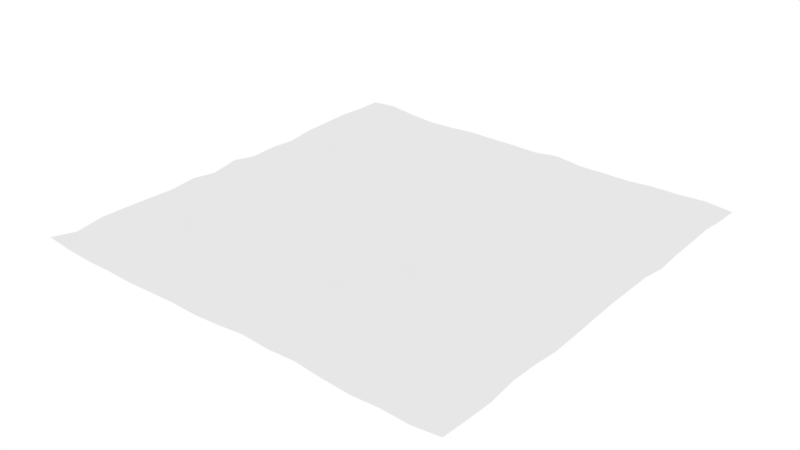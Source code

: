 # Source: terrain.blend  (saved by Blender 2.79.0; exported with 4.5.12 LTS)
import bpy
from mathutils import Matrix  # noqa: F401  (used for matrix-valued properties, if any)

bpy.ops.wm.read_factory_settings(use_empty=True)
scene = bpy.context.scene
scene.name = 'Scene'

# ---- collections
col_collection_1 = bpy.data.collections.new('Collection 1'); scene.collection.children.link(col_collection_1)

# ---- materials (node trees are filled in below, after node groups)
mat_none_001 = bpy.data.materials.new('None.001')
mat_none_001.alpha_threshold = 0.0
mat_none_001.use_transparent_shadow = False
mat_none_001.roughness = 0.5

# ---- material node trees

# ---- world
world_world = bpy.data.worlds.new('World'); scene.world = world_world
world_world.color = (1.0, 1.0, 1.0)
world_world.use_sun_shadow = False
world_world.sun_shadow_jitter_overblur = 0.0
world_world.cycles.sampling_method = 'MANUAL'

# ---- meshes
me_plane_plane_000 = bpy.data.meshes.new('Plane_Plane.000')
me_plane_plane_000.from_pydata([(19.75, 0.244, -17.28), (17.28, 0.4245, -19.75), (17.28, 0.07523, -17.28), (0.0, 0.3611, -17.28), (-2.469, 0.2314, -19.75), (-2.469, 0.5643, -17.28), (0.0, 0.04441, 2.469), (-2.469, 0.184, 0.0), (-2.469, 0.2197, 2.469), (19.75, 0.3612, 2.469), (17.28, 0.4862, 0.0), (17.28, 0.1953, 2.469), (9.874, 0.1348, 2.469), (7.406, 0.4199, 0.0), (7.406, 0.4203, 2.469), (9.874, 0.4031, 12.34), (7.406, 0.5643, 9.874), (7.406, 0.2843, 12.34), (19.75, 0.4895, 12.34), (17.28, 0.4285, 9.874), (17.28, 0.06741, 12.34), (-9.874, 0.5643, 2.469), (-12.34, 0.5643, 0.0), (-12.34, 0.2137, 2.469), (-9.874, 0.1067, 12.34), (-12.34, 0.5643, 9.874), (-12.34, 0.03259, 12.34), (0.0, 0.3594, 12.34), (-2.469, 0.1584, 9.874), (-2.469, 0.02058, 12.34), (-9.874, 0.2545, -17.28), (-12.34, 0.02056, -19.75), (-12.34, 0.2988, -17.28), (-9.874, 0.03534, -7.406), (-12.34, 0.4708, -9.874), (-12.34, 0.3902, -7.406), (0.0, 0.4946, -7.406), (-2.469, 0.07086, -9.874), (-2.469, 0.3839, -7.406), (9.874, 0.07557, -17.28), (7.406, 0.1705, -19.75), (7.406, 0.2401, -17.28), (9.874, 0.3219, -7.406), (7.406, 0.1169, -9.874), (7.406, 0.5252, -7.406), (19.75, 0.09667, -7.406), (17.28, 0.1551, -9.874), (17.28, 0.4493, -7.406), (14.81, 0.2956, -7.406), (12.34, 0.3759, -9.874), (12.34, 0.3688, -7.406), (14.81, 0.102, -2.469), (12.34, 0.5643, -4.937), (12.34, 0.4952, -2.469), (19.75, 0.4674, -2.469), (17.28, 0.433, -4.937), (17.28, 0.01438, -2.469), (4.937, 0.3972, -7.406), (2.469, 0.3406, -9.874), (2.469, 0.5185, -7.406), (4.937, 0.3263, -2.469), (2.469, 0.3927, -4.937), (2.469, 0.5126, -2.469), (9.874, 0.152, -2.469), (7.406, 0.09774, -4.937), (7.406, 0.2885, -2.469), (4.937, 0.1776, -17.28), (2.469, 0.4432, -19.75), (2.469, 0.1044, -17.28), (4.937, 0.1675, -12.34), (2.469, 0.3292, -14.81), (2.469, 0.3724, -12.34), (9.874, 0.3643, -12.34), (7.406, 0.5643, -14.81), (7.406, 0.2521, -12.34), (-4.937, 0.5643, -7.406), (-7.406, 0.3949, -9.874), (-7.406, 0.2165, -7.406), (-4.937, 0.3727, -2.469), (-7.406, 0.212, -4.937), (-7.406, 0.478, -2.469), (0.0, 0.5643, -2.469), (-2.469, 0.131, -4.937), (-2.469, 0.1874, -2.469), (-14.81, 0.01529, -7.406), (-17.28, 0.04706, -9.874), (-17.28, 0.169, -7.406), (-14.81, 0.5021, -2.469), (-17.28, 0.5643, -4.937), (-17.28, 0.2881, -2.469), (-9.874, 0.2414, -2.469), (-12.34, 0.4203, -4.937), (-12.34, 0.4894, -2.469), (-14.81, 0.3246, -17.28), (-17.28, 0.5062, -19.75), (-17.28, 0.3345, -17.28), (-14.81, 0.3632, -12.34), (-17.28, 0.5643, -14.81), (-17.28, 0.09082, -12.34), (-9.874, 0.1475, -12.34), (-12.34, 0.5643, -14.81), (-12.34, 0.2662, -12.34), (-4.937, 0.3315, 12.34), (-7.406, 0.3052, 9.874), (-7.406, 0.5643, 12.34), (-4.937, 0.4913, 17.28), (-7.406, 0.0476, 14.81), (-7.406, 0.02677, 17.28), (0.0, 0.4119, 17.28), (-2.469, 0.5643, 14.81), (-2.469, 0.4164, 17.28), (-14.81, 0.01501, 12.34), (-17.28, 0.4224, 9.874), (-17.28, 0.5643, 12.34), (-14.81, 0.4007, 17.28), (-17.28, 0.1001, 14.81), (-17.28, 0.5643, 17.28), (-9.874, 0.378, 17.28), (-12.34, 0.3184, 14.81), (-12.34, 0.5643, 17.28), (-14.81, 0.226, 2.469), (-17.28, 0.2066, 0.0), (-17.28, 0.5643, 2.469), (-14.81, 0.516, 7.406), (-17.28, 0.3343, 4.937), (-17.28, 0.3723, 7.406), (-9.874, 0.4369, 7.406), (-12.34, 0.2966, 4.937), (-12.34, 0.1727, 7.406), (14.81, 0.3611, 12.34), (12.34, 0.1894, 9.874), (12.34, 0.1827, 12.34), (14.81, 0.3161, 17.28), (12.34, 0.1241, 14.81), (12.34, 0.5016, 17.28), (19.75, 0.2384, 17.28), (17.28, 0.1414, 14.81), (17.28, 0.3475, 17.28), (4.937, 0.1529, 12.34), (2.469, 0.03581, 9.874), (2.469, 0.5163, 12.34), (4.937, 0.4383, 17.28), (2.469, 0.2988, 14.81), (2.469, 0.3388, 17.28), (9.874, 0.4701, 17.28), (7.406, 0.04843, 14.81), (7.406, 0.5643, 17.28), (4.937, 0.4981, 2.469), (2.469, 0.2269, 0.0), (2.469, 0.3146, 2.469), (4.937, 0.449, 7.406), (2.469, 0.4697, 4.937), (2.469, 0.4595, 7.406), (9.874, 0.1715, 7.406), (7.406, 0.5077, 4.937), (7.406, 0.2661, 7.406), (14.81, 0.2688, 2.469), (12.34, 0.3228, 0.0), (12.34, 0.5643, 2.469), (14.81, 0.08528, 7.406), (12.34, 0.4342, 4.937), (12.34, 0.3181, 7.406), (19.75, 0.137, 7.406), (17.28, 0.2535, 4.937), (17.28, 0.3596, 7.406), (-4.937, 0.2834, 2.469), (-7.406, 0.171, 0.0), (-7.406, 0.2862, 2.469), (-4.937, 0.1553, 7.406), (-7.406, 0.1433, 4.937), (-7.406, 0.1307, 7.406), (0.0, 0.4922, 7.406), (-2.469, 0.5643, 4.937), (-2.469, 0.4752, 7.406), (-4.937, 0.0631, -17.28), (-7.406, 0.2555, -19.75), (-7.406, 0.06919, -17.28), (-4.937, 0.3909, -12.34), (-7.406, 0.4768, -14.81), (-7.406, 0.1067, -12.34), (0.0, 0.3383, -12.34), (-2.469, 0.1934, -14.81), (-2.469, 0.245, -12.34), (14.81, 0.5146, -17.28), (12.34, 0.3069, -19.75), (12.34, 0.03507, -17.28), (14.81, 0.438, -12.34), (12.34, 0.1581, -14.81), (12.34, 0.2279, -12.34), (19.75, 0.3738, -12.34), (17.28, 0.03853, -14.81), (17.28, 0.3956, -12.34), (14.81, 0.5643, -14.81), (14.81, 0.4881, -9.874), (19.75, 0.3197, -9.874), (9.874, 0.4287, -14.81), (9.874, 0.5643, -9.874), (9.874, 0.1526, -19.75), (-4.937, 0.1288, -14.81), (-4.937, 0.1203, -9.874), (0.0, 0.5643, -9.874), (-9.874, 0.3687, -14.81), (-9.874, 0.5643, -9.874), (-9.874, 0.1008, -19.75), (-4.937, 0.2412, 4.937), (-4.937, 0.319, 9.874), (0.0, 0.5643, 9.874), (-9.874, 0.3645, 4.937), (-9.874, 0.2867, 9.874), (-9.874, 0.03509, 0.0), (14.81, 0.4399, 4.937), (14.81, 0.5643, 9.874), (19.75, 0.3914, 9.874), (9.874, 0.4212, 4.937), (9.874, 0.1056, 9.874), (9.874, 0.5007, 0.0), (4.937, 0.05876, 4.937), (4.937, 0.201, 9.874), (0.0, 0.1786, 4.937), (0.0, 0.4394, 0.0), (4.937, 0.1037, 14.81), (7.406, 0.4628, 19.75), (4.937, 0.334, 19.75), (9.874, 0.1897, 19.75), (0.0, 0.4733, 14.81), (2.469, 0.5064, 19.75), (0.0, 0.2506, 19.75), (14.81, 0.5643, 14.81), (17.28, 0.07007, 19.75), (14.81, 0.1743, 19.75), (19.75, 0.3756, 19.75), (9.874, 0.007767, 14.81), (12.34, 0.03002, 19.75), (-14.81, 0.07694, 4.937), (-14.81, 0.03843, 9.874), (-19.75, 0.4114, 4.937), (-19.75, 0.186, 7.406), (-19.75, 0.2738, 9.874), (-19.75, 0.4852, 0.0), (-19.75, 0.08437, 2.469), (-14.81, 0.3618, 14.81), (-12.34, 0.09977, 19.75), (-14.81, 0.0582, 19.75), (-9.874, 0.01899, 19.75), (-19.75, 0.3602, 14.81), (-19.75, 0.007083, 17.28), (-17.28, 0.2054, 19.75), (-19.75, 0.4955, 19.75), (-19.75, 0.338, 12.34), (-4.937, 0.3965, 14.81), (-2.469, 0.103, 19.75), (-4.937, 0.1885, 19.75), (-9.874, 0.06682, 14.81), (-7.406, 0.1033, 19.75), (-14.81, 0.3118, -14.81), (-14.81, 0.5643, -9.874), (-19.75, 0.4838, -14.81), (-19.75, 0.4013, -12.34), (-19.75, 0.3287, -9.874), (-19.75, 0.3575, -19.75), (-19.75, 0.3604, -17.28), (-14.81, 0.09257, -4.937), (-14.81, 0.4584, 0.0), (-19.75, 0.1787, -4.937), (-19.75, 0.06892, -2.469), (-19.75, 0.04205, -7.406), (-4.937, 0.423, -4.937), (-4.937, 0.1472, 0.0), (-9.874, 0.3228, -4.937), (4.937, 0.258, -14.81), (4.937, 0.2425, -9.874), (0.0, 0.2867, -14.81), (0.0, 0.1784, -19.75), (4.937, 0.05014, -4.937), (4.937, 0.5643, 0.0), (0.0, 0.1133, -4.937), (14.81, 0.1977, -4.937), (14.81, 0.2562, 0.0), (19.75, 0.4667, 0.0), (9.874, 0.4628, -4.937), (19.75, 0.4601, -4.937), (4.937, 0.1683, -19.75), (-14.81, 0.2188, -19.75), (19.75, 0.1603, 14.81), (19.75, 0.2187, 4.937), (-4.937, 0.2309, -19.75), (14.81, 0.3004, -19.75), (19.75, 0.4965, -14.81), (19.75, 0.1868, -19.75)], [], [(0, 1, 2), (3, 4, 5), (6, 7, 8), (9, 10, 11), (12, 13, 14), (15, 16, 17), (18, 19, 20), (21, 22, 23), (24, 25, 26), (27, 28, 29), (30, 31, 32), (33, 34, 35), (36, 37, 38), (39, 40, 41), (42, 43, 44), (45, 46, 47), (48, 49, 50), (51, 52, 53), (54, 55, 56), (57, 58, 59), (60, 61, 62), (63, 64, 65), (66, 67, 68), (69, 70, 71), (72, 73, 74), (75, 76, 77), (78, 79, 80), (81, 82, 83), (84, 85, 86), (87, 88, 89), (90, 91, 92), (93, 94, 95), (96, 97, 98), (99, 100, 101), (102, 103, 104), (105, 106, 107), (108, 109, 110), (111, 112, 113), (114, 115, 116), (117, 118, 119), (120, 121, 122), (123, 124, 125), (126, 127, 128), (129, 130, 131), (132, 133, 134), (135, 136, 137), (138, 139, 140), (141, 142, 143), (144, 145, 146), (147, 148, 149), (150, 151, 152), (153, 154, 155), (156, 157, 158), (159, 160, 161), (162, 163, 164), (165, 166, 167), (168, 169, 170), (171, 172, 173), (174, 175, 176), (177, 178, 179), (180, 181, 182), (183, 184, 185), (186, 187, 188), (189, 190, 191), (191, 192, 186), (46, 186, 193), (194, 191, 46), (188, 195, 72), (49, 72, 196), (193, 188, 49), (185, 197, 39), (187, 39, 195), (192, 185, 187), (182, 198, 177), (37, 177, 199), (200, 182, 37), (179, 201, 99), (76, 99, 202), (199, 179, 76), (176, 203, 30), (178, 30, 201), (198, 176, 178), (173, 204, 168), (28, 168, 205), (206, 173, 28), (170, 207, 126), (103, 126, 208), (205, 170, 103), (167, 209, 21), (169, 21, 207), (204, 167, 169), (164, 210, 159), (19, 159, 211), (212, 164, 19), (161, 213, 153), (130, 153, 214), (211, 161, 130), (158, 215, 12), (160, 12, 213), (210, 158, 160), (155, 216, 150), (16, 150, 217), (214, 155, 16), (152, 218, 171), (139, 171, 206), (217, 152, 139), (149, 219, 6), (151, 6, 218), (216, 149, 151), (146, 220, 141), (221, 141, 222), (223, 146, 221), (143, 224, 108), (225, 108, 226), (222, 143, 225), (140, 206, 27), (142, 27, 224), (220, 140, 142), (137, 227, 132), (228, 132, 229), (230, 137, 228), (134, 231, 144), (232, 144, 223), (229, 134, 232), (131, 214, 15), (133, 15, 231), (227, 131, 133), (128, 233, 123), (25, 123, 234), (208, 128, 25), (125, 235, 236), (112, 236, 237), (234, 125, 112), (122, 238, 239), (124, 239, 235), (233, 122, 124), (119, 240, 114), (241, 114, 242), (243, 119, 241), (116, 244, 245), (246, 245, 247), (242, 116, 246), (113, 237, 248), (115, 248, 244), (240, 113, 115), (110, 249, 105), (250, 105, 251), (226, 110, 250), (107, 252, 117), (253, 117, 243), (251, 107, 253), (104, 208, 24), (106, 24, 252), (249, 104, 106), (101, 254, 96), (34, 96, 255), (202, 101, 34), (98, 256, 257), (85, 257, 258), (255, 98, 85), (95, 259, 260), (97, 260, 256), (254, 95, 97), (92, 261, 87), (22, 87, 262), (209, 92, 22), (89, 263, 264), (121, 264, 238), (262, 89, 121), (86, 258, 265), (88, 265, 263), (261, 86, 88), (83, 266, 78), (7, 78, 267), (219, 83, 7), (80, 268, 90), (166, 90, 209), (267, 80, 166), (77, 202, 33), (79, 33, 268), (266, 77, 79), (74, 269, 69), (43, 69, 270), (196, 74, 43), (71, 271, 180), (58, 180, 200), (270, 71, 58), (68, 272, 3), (70, 3, 271), (269, 68, 70), (65, 273, 60), (13, 60, 274), (215, 65, 13), (62, 275, 81), (148, 81, 219), (274, 62, 148), (59, 200, 36), (61, 36, 275), (273, 59, 61), (56, 276, 51), (10, 51, 277), (278, 56, 10), (53, 279, 63), (157, 63, 215), (277, 53, 157), (50, 196, 42), (52, 42, 279), (276, 50, 52), (47, 193, 48), (55, 48, 276), (280, 47, 55), (44, 270, 57), (64, 57, 273), (279, 44, 64), (41, 281, 66), (73, 66, 269), (195, 41, 73), (38, 199, 75), (82, 75, 266), (275, 38, 82), (35, 255, 84), (91, 84, 261), (268, 35, 91), (32, 282, 93), (100, 93, 254), (201, 32, 100), (29, 205, 102), (109, 102, 249), (224, 29, 109), (26, 234, 111), (118, 111, 240), (252, 26, 118), (23, 262, 120), (127, 120, 233), (207, 23, 127), (20, 211, 129), (136, 129, 227), (283, 20, 136), (17, 217, 138), (145, 138, 220), (231, 17, 145), (14, 274, 147), (154, 147, 216), (213, 14, 154), (11, 277, 156), (163, 156, 210), (284, 11, 163), (8, 267, 165), (172, 165, 204), (218, 8, 172), (5, 285, 174), (181, 174, 198), (271, 5, 181), (2, 286, 183), (190, 183, 192), (287, 2, 190), (0, 288, 1), (3, 272, 4), (6, 219, 7), (9, 278, 10), (12, 215, 13), (15, 214, 16), (18, 212, 19), (21, 209, 22), (24, 208, 25), (27, 206, 28), (30, 203, 31), (33, 202, 34), (36, 200, 37), (39, 197, 40), (42, 196, 43), (45, 194, 46), (48, 193, 49), (51, 276, 52), (54, 280, 55), (57, 270, 58), (60, 273, 61), (63, 279, 64), (66, 281, 67), (69, 269, 70), (72, 195, 73), (75, 199, 76), (78, 266, 79), (81, 275, 82), (84, 255, 85), (87, 261, 88), (90, 268, 91), (93, 282, 94), (96, 254, 97), (99, 201, 100), (102, 205, 103), (105, 249, 106), (108, 224, 109), (111, 234, 112), (114, 240, 115), (117, 252, 118), (120, 262, 121), (123, 233, 124), (126, 207, 127), (129, 211, 130), (132, 227, 133), (135, 283, 136), (138, 217, 139), (141, 220, 142), (144, 231, 145), (147, 274, 148), (150, 216, 151), (153, 213, 154), (156, 277, 157), (159, 210, 160), (162, 284, 163), (165, 267, 166), (168, 204, 169), (171, 218, 172), (174, 285, 175), (177, 198, 178), (180, 271, 181), (183, 286, 184), (186, 192, 187), (189, 287, 190), (191, 190, 192), (46, 191, 186), (194, 189, 191), (188, 187, 195), (49, 188, 72), (193, 186, 188), (185, 184, 197), (187, 185, 39), (192, 183, 185), (182, 181, 198), (37, 182, 177), (200, 180, 182), (179, 178, 201), (76, 179, 99), (199, 177, 179), (176, 175, 203), (178, 176, 30), (198, 174, 176), (173, 172, 204), (28, 173, 168), (206, 171, 173), (170, 169, 207), (103, 170, 126), (205, 168, 170), (167, 166, 209), (169, 167, 21), (204, 165, 167), (164, 163, 210), (19, 164, 159), (212, 162, 164), (161, 160, 213), (130, 161, 153), (211, 159, 161), (158, 157, 215), (160, 158, 12), (210, 156, 158), (155, 154, 216), (16, 155, 150), (214, 153, 155), (152, 151, 218), (139, 152, 171), (217, 150, 152), (149, 148, 219), (151, 149, 6), (216, 147, 149), (146, 145, 220), (221, 146, 141), (223, 144, 146), (143, 142, 224), (225, 143, 108), (222, 141, 143), (140, 139, 206), (142, 140, 27), (220, 138, 140), (137, 136, 227), (228, 137, 132), (230, 135, 137), (134, 133, 231), (232, 134, 144), (229, 132, 134), (131, 130, 214), (133, 131, 15), (227, 129, 131), (128, 127, 233), (25, 128, 123), (208, 126, 128), (125, 124, 235), (112, 125, 236), (234, 123, 125), (122, 121, 238), (124, 122, 239), (233, 120, 122), (119, 118, 240), (241, 119, 114), (243, 117, 119), (116, 115, 244), (246, 116, 245), (242, 114, 116), (113, 112, 237), (115, 113, 248), (240, 111, 113), (110, 109, 249), (250, 110, 105), (226, 108, 110), (107, 106, 252), (253, 107, 117), (251, 105, 107), (104, 103, 208), (106, 104, 24), (249, 102, 104), (101, 100, 254), (34, 101, 96), (202, 99, 101), (98, 97, 256), (85, 98, 257), (255, 96, 98), (95, 94, 259), (97, 95, 260), (254, 93, 95), (92, 91, 261), (22, 92, 87), (209, 90, 92), (89, 88, 263), (121, 89, 264), (262, 87, 89), (86, 85, 258), (88, 86, 265), (261, 84, 86), (83, 82, 266), (7, 83, 78), (219, 81, 83), (80, 79, 268), (166, 80, 90), (267, 78, 80), (77, 76, 202), (79, 77, 33), (266, 75, 77), (74, 73, 269), (43, 74, 69), (196, 72, 74), (71, 70, 271), (58, 71, 180), (270, 69, 71), (68, 67, 272), (70, 68, 3), (269, 66, 68), (65, 64, 273), (13, 65, 60), (215, 63, 65), (62, 61, 275), (148, 62, 81), (274, 60, 62), (59, 58, 200), (61, 59, 36), (273, 57, 59), (56, 55, 276), (10, 56, 51), (278, 54, 56), (53, 52, 279), (157, 53, 63), (277, 51, 53), (50, 49, 196), (52, 50, 42), (276, 48, 50), (47, 46, 193), (55, 47, 48), (280, 45, 47), (44, 43, 270), (64, 44, 57), (279, 42, 44), (41, 40, 281), (73, 41, 66), (195, 39, 41), (38, 37, 199), (82, 38, 75), (275, 36, 38), (35, 34, 255), (91, 35, 84), (268, 33, 35), (32, 31, 282), (100, 32, 93), (201, 30, 32), (29, 28, 205), (109, 29, 102), (224, 27, 29), (26, 25, 234), (118, 26, 111), (252, 24, 26), (23, 22, 262), (127, 23, 120), (207, 21, 23), (20, 19, 211), (136, 20, 129), (283, 18, 20), (17, 16, 217), (145, 17, 138), (231, 15, 17), (14, 13, 274), (154, 14, 147), (213, 12, 14), (11, 10, 277), (163, 11, 156), (284, 9, 11), (8, 7, 267), (172, 8, 165), (218, 6, 8), (5, 4, 285), (181, 5, 174), (271, 3, 5), (2, 1, 286), (190, 2, 183), (287, 0, 2)])
me_plane_plane_000.polygons.foreach_set('use_smooth', [True] * 512)
_k = set([(0, 1), (0, 2), (1, 2), (2, 183), (2, 190), (2, 286), (2, 287), (3, 4), (3, 5), (3, 68), (3, 70), (3, 271), (3, 272), (4, 5), (5, 174), (5, 181), (5, 271), (5, 285), (6, 7), (6, 8), (6, 149), (6, 218), (7, 8), (7, 78), (7, 83), (7, 219), (7, 267), (8, 165), (8, 172), (8, 218), (8, 267), (9, 10), (9, 11), (10, 11), (10, 51), (10, 56), (10, 277), (10, 278), (11, 156), (11, 163), (11, 277), (11, 284), (12, 13), (12, 14), (12, 158), (12, 160), (12, 213), (12, 215), (13, 14), (13, 60), (13, 65), (13, 215), (13, 274), (14, 147), (14, 213), (14, 274), (15, 16), (15, 17), (15, 131), (15, 133), (15, 214), (16, 17), (16, 150), (16, 155), (17, 138), (17, 145), (17, 217), (17, 231), (18, 19), (18, 20), (19, 20), (19, 159), (19, 164), (19, 211), (19, 212), (20, 129), (20, 136), (20, 211), (20, 283), (21, 22), (21, 23), (21, 167), (21, 169), (21, 207), (21, 209), (22, 23), (22, 87), (22, 92), (22, 209), (22, 262), (23, 120), (23, 127), (23, 207), (23, 262), (24, 25), (24, 26), (24, 104), (24, 106), (24, 208), (24, 252), (25, 26), (25, 123), (25, 128), (25, 208), (25, 234), (26, 111), (26, 118), (26, 234), (26, 252), (27, 28), (27, 29), (27, 142), (27, 206), (27, 224), (28, 29), (28, 168), (28, 173), (28, 205), (28, 206), (29, 102), (29, 109), (29, 205), (29, 224), (30, 31), (30, 32), (30, 176), (30, 178), (30, 201), (30, 203), (31, 32), (32, 93), (32, 100), (32, 201), (32, 282), (33, 34), (33, 35), (33, 77), (33, 79), (33, 202), (33, 268), (34, 35), (34, 101), (34, 202), (34, 255), (35, 84), (35, 91), (35, 255), (35, 268), (36, 37), (36, 38), (36, 59), (36, 61), (36, 200), (36, 275), (37, 38), (37, 177), (37, 182), (37, 199), (37, 200), (38, 75), (38, 82), (38, 199), (38, 275), (39, 40), (39, 41), (39, 185), (39, 187), (39, 195), (40, 41), (41, 66), (41, 73), (41, 195), (41, 281), (42, 43), (42, 44), (42, 50), (42, 52), (42, 196), (42, 279), (43, 44), (43, 69), (43, 74), (43, 196), (43, 270), (44, 57), (44, 64), (44, 270), (44, 279), (45, 46), (45, 47), (46, 186), (46, 191), (46, 193), (46, 194), (47, 48), (47, 55), (47, 193), (47, 280), (48, 49), (48, 50), (48, 55), (48, 193), (48, 276), (49, 50), (49, 72), (49, 188), (49, 193), (49, 196), (50, 52), (50, 196), (50, 276), (51, 52), (51, 53), (51, 56), (51, 276), (51, 277), (52, 53), (52, 276), (52, 279), (53, 63), (53, 157), (53, 277), (53, 279), (54, 55), (54, 56), (55, 56), (55, 276), (55, 280), (56, 276), (56, 278), (57, 59), (57, 64), (57, 270), (57, 273), (58, 59), (58, 71), (58, 180), (58, 200), (58, 270), (59, 61), (59, 200), (59, 273), (60, 61), (60, 62), (60, 65), (60, 273), (60, 274), (61, 62), (61, 273), (61, 275), (62, 81), (62, 148), (62, 274), (62, 275), (63, 64), (63, 65), (63, 157), (63, 215), (64, 65), (64, 273), (64, 279), (65, 215), (65, 273), (66, 67), (66, 68), (66, 73), (66, 269), (66, 281), (67, 68), (68, 70), (68, 269), (68, 272), (69, 70), (69, 74), (69, 269), (69, 270), (70, 71), (70, 269), (70, 271), (71, 180), (71, 270), (72, 73), (72, 74), (72, 188), (72, 196), (73, 74), (73, 195), (73, 269), (74, 196), (74, 269), (75, 76), (75, 77), (75, 82), (75, 199), (75, 266), (76, 77), (76, 99), (76, 179), (76, 199), (76, 202), (77, 202), (77, 266), (78, 79), (78, 80), (78, 83), (78, 266), (78, 267), (79, 266), (80, 90), (80, 166), (80, 267), (80, 268), (81, 82), (81, 83), (81, 148), (81, 219), (82, 83), (82, 266), (82, 275), (83, 219), (83, 266), (84, 85), (84, 86), (84, 91), (84, 255), (84, 261), (85, 86), (85, 98), (85, 255), (85, 257), (85, 258), (86, 88), (86, 258), (86, 261), (86, 265), (87, 88), (87, 89), (87, 92), (87, 261), (87, 262), (88, 89), (88, 263), (88, 265), (89, 262), (89, 263), (89, 264), (90, 91), (90, 92), (90, 166), (90, 209), (90, 268), (91, 92), (91, 268), (92, 209), (92, 261), (93, 94), (93, 95), (93, 100), (93, 254), (93, 282), (94, 95), (95, 97), (95, 254), (95, 259), (95, 260), (96, 97), (96, 98), (96, 101), (96, 254), (96, 255), (97, 98), (97, 254), (97, 256), (97, 260), (98, 255), (98, 256), (98, 257), (99, 100), (99, 101), (99, 179), (99, 201), (99, 202), (100, 101), (100, 201), (100, 254), (101, 202), (101, 254), (102, 103), (102, 104), (102, 109), (102, 205), (102, 249), (103, 104), (103, 126), (103, 170), (103, 205), (103, 208), (104, 106), (104, 208), (104, 249), (105, 106), (105, 107), (105, 110), (105, 249), (105, 250), (105, 251), (106, 107), (106, 249), (107, 117), (107, 251), (107, 252), (107, 253), (108, 109), (108, 143), (108, 225), (108, 226), (109, 110), (109, 224), (109, 249), (110, 226), (110, 249), (110, 250), (111, 112), (111, 113), (111, 118), (111, 234), (111, 240), (112, 113), (112, 125), (112, 234), (112, 236), (112, 237), (113, 237), (113, 240), (113, 248), (114, 115), (114, 116), (114, 119), (114, 240), (114, 241), (114, 242), (115, 116), (115, 240), (115, 244), (115, 248), (116, 242), (116, 244), (116, 245), (116, 246), (117, 118), (117, 119), (117, 243), (117, 252), (117, 253), (118, 119), (118, 240), (119, 240), (119, 241), (119, 243), (120, 121), (120, 122), (120, 127), (120, 233), (120, 262), (121, 122), (121, 238), (121, 262), (121, 264), (122, 124), (122, 233), (122, 238), (122, 239), (123, 124), (123, 125), (123, 128), (123, 233), (123, 234), (124, 125), (124, 233), (124, 235), (124, 239), (125, 234), (125, 235), (125, 236), (126, 127), (126, 170), (126, 207), (126, 208), (127, 128), (128, 208), (128, 233), (129, 130), (129, 131), (129, 136), (129, 211), (129, 227), (130, 131), (130, 153), (130, 161), (130, 211), (130, 214), (131, 133), (131, 214), (131, 227), (132, 133), (132, 134), (132, 227), (132, 228), (132, 229), (133, 134), (133, 227), (133, 231), (134, 144), (134, 229), (134, 231), (134, 232), (135, 136), (135, 137), (136, 137), (136, 283), (137, 227), (137, 228), (137, 230), (138, 139), (138, 140), (138, 145), (138, 220), (139, 140), (139, 152), (139, 171), (139, 206), (139, 217), (140, 142), (140, 206), (140, 220), (141, 142), (141, 143), (141, 146), (141, 220), (141, 221), (142, 143), (142, 220), (142, 224), (143, 222), (143, 224), (143, 225), (144, 145), (144, 146), (144, 223), (144, 231), (144, 232), (145, 146), (145, 220), (145, 231), (146, 220), (146, 221), (146, 223), (147, 148), (147, 149), (147, 154), (147, 216), (147, 274), (148, 149), (148, 219), (148, 274), (149, 151), (149, 216), (149, 219), (150, 151), (150, 152), (150, 155), (150, 216), (150, 217), (151, 152), (151, 216), (151, 218), (152, 171), (152, 217), (152, 218), (153, 155), (153, 161), (153, 213), (153, 214), (154, 155), (154, 213), (154, 216), (155, 214), (155, 216), (156, 157), (156, 158), (156, 163), (156, 210), (157, 158), (157, 215), (157, 277), (158, 160), (158, 210), (158, 215), (159, 160), (159, 161), (159, 164), (159, 210), (159, 211), (160, 161), (160, 210), (160, 213), (161, 211), (161, 213), (162, 163), (162, 164), (163, 164), (163, 210), (163, 284), (164, 210), (164, 212), (165, 167), (165, 172), (165, 204), (165, 267), (166, 167), (166, 209), (166, 267), (167, 169), (167, 204), (167, 209), (168, 169), (168, 170), (168, 173), (168, 204), (168, 205), (169, 170), (169, 204), (169, 207), (170, 207), (171, 172), (171, 173), (171, 206), (171, 218), (172, 173), (172, 204), (173, 206), (174, 175), (174, 176), (174, 181), (174, 198), (174, 285), (175, 176), (176, 178), (176, 198), (176, 203), (177, 178), (177, 179), (177, 182), (177, 198), (177, 199), (178, 179), (178, 198), (178, 201), (179, 199), (179, 201), (180, 182), (180, 200), (180, 271), (181, 271), (182, 198), (182, 200), (183, 184), (183, 185), (183, 190), (183, 192), (183, 286), (184, 185), (185, 187), (185, 192), (185, 197), (186, 187), (186, 191), (186, 192), (186, 193), (187, 188), (187, 192), (187, 195), (188, 193), (188, 195), (189, 190), (189, 191), (190, 191), (190, 192), (190, 287), (191, 192), (191, 194), (245, 246)])
me_plane_plane_000.attributes.new('sharp_edge', 'BOOLEAN', 'EDGE').data.foreach_set('value', [ (min(e.vertices), max(e.vertices)) in _k for e in me_plane_plane_000.edges])
me_plane_plane_000.materials.append(mat_none_001)
me_plane_plane_000.use_remesh_preserve_volume = False
me_plane_plane_000.use_remesh_preserve_attributes = False
me_plane_plane_000.use_mirror_vertex_groups = False
me_plane_plane_000.update()
me_plane_plane_000.normals_split_custom_set([tuple(v) for v in zip(*[iter([-0.06754, 0.9879, 0.1398, -0.06754, 0.9879, 0.1398, -0.06754, 0.9879, 0.1398, 0.08131, 0.9877, -0.1332, 0.08131, 0.9877, -0.1332, 0.08131, 0.9877, -0.1332, 0.07082, 0.9974, -0.01443, 0.07082, 0.9974, -0.01443, 0.07082, 0.9974, -0.01443, -0.06658, 0.9909, 0.1168, -0.06658, 0.9909, 0.1168, -0.06658, 0.9909, 0.1168, 0.1149, 0.9934, -0.0001899, 0.1149, 0.9934, -0.0001899, 0.1149, 0.9934, -0.0001899, -0.04774, 0.9925, 0.1126, -0.04774, 0.9925, 0.1126, -0.04774, 0.9925, 0.1126, -0.1668, 0.9756, 0.1427, -0.1668, 0.9756, 0.1427, -0.1668, 0.9756, 0.1427, -0.1393, 0.9804, 0.1393, -0.1393, 0.9804, 0.1393, -0.1393, 0.9804, 0.1393, -0.02934, 0.9772, 0.2105, -0.02934, 0.9772, 0.2105, -0.02934, 0.9772, 0.2105, -0.1358, 0.9892, 0.05522, -0.1358, 0.9892, 0.05522, -0.1358, 0.9892, 0.05522, 0.01784, 0.9935, -0.112, 0.01784, 0.9935, -0.112, 0.01784, 0.9935, -0.112, 0.1422, 0.9893, 0.03227, 0.1422, 0.9893, 0.03227, 0.1422, 0.9893, 0.03227, -0.04443, 0.9911, -0.1257, -0.04443, 0.9911, -0.1257, -0.04443, 0.9911, -0.1257, 0.06648, 0.9974, -0.02812, 0.06648, 0.9974, -0.02812, 0.06648, 0.9974, -0.02812, 0.08098, 0.9834, -0.1626, 0.08098, 0.9834, -0.1626, 0.08098, 0.9834, -0.1626, 0.1404, 0.9831, -0.1172, 0.1393, 0.9833, -0.1173, 0.1338, 0.984, -0.1174, 0.02965, 0.9996, 0.002872, 0.02965, 0.9996, 0.002872, 0.02965, 0.9996, 0.002872, 0.1573, 0.9872, 0.02764, 0.1573, 0.9872, 0.02764, 0.1573, 0.9872, 0.02764, -0.178, 0.9702, 0.1645, -0.178, 0.9702, 0.1645, -0.178, 0.9702, 0.1645, 0.04431, 0.9968, -0.06716, 0.0443, 0.9968, -0.06715, 0.04897, 0.9962, -0.07181, 0.07515, 0.996, -0.04838, 0.07515, 0.996, -0.04838, 0.07515, 0.996, -0.04838, 0.05506, 0.9955, -0.07692, 0.05506, 0.9955, -0.07692, 0.05506, 0.9955, -0.07692, -0.02935, 0.9903, 0.1359, -0.02935, 0.9903, 0.1359, -0.02935, 0.9903, 0.1359, 0.08265, 0.9964, -0.01923, 0.08267, 0.9964, -0.01743, 0.08263, 0.9962, -0.02845, -0.04503, 0.9911, 0.1253, -0.04503, 0.9911, 0.1253, -0.04503, 0.9911, 0.1253, -0.1392, 0.9877, 0.07136, -0.1392, 0.9877, 0.07136, -0.1392, 0.9877, 0.07136, 0.04241, 0.9933, -0.107, 0.04292, 0.9926, -0.1132, 0.04427, 0.9933, -0.1069, -0.1509, 0.9883, -0.02255, -0.1509, 0.9883, -0.02255, -0.1509, 0.9883, -0.02255, 0.06206, 0.9969, -0.04923, 0.06206, 0.9969, -0.04923, 0.06206, 0.9969, -0.04923, -0.08586, 0.9901, 0.1108, -0.08586, 0.9901, 0.1108, -0.08586, 0.9901, 0.1108, 0.0999, 0.9946, -0.02782, 0.0999, 0.9946, -0.02782, 0.0999, 0.9946, -0.02782, 0.004003, 0.9976, 0.06937, 0.004003, 0.9976, 0.06937, 0.004003, 0.9976, 0.06937, -0.1077, 0.9764, 0.1873, -0.1077, 0.9764, 0.1873, -0.1077, 0.9764, 0.1873, 0.0477, 0.9917, 0.1197, 0.0477, 0.9917, 0.1197, 0.0477, 0.9917, 0.1197, 0.0934, 0.9902, -0.1039, 0.0934, 0.9902, -0.1039, 0.0934, 0.9902, -0.1039, -0.1849, 0.9827, 0.008295, -0.1849, 0.9827, 0.008295, -0.1849, 0.9827, 0.008295, 0.001777, 0.9982, 0.06057, 0.001811, 0.9982, 0.05982, 0.001777, 0.9979, 0.06439, 0.2169, 0.9746, -0.05602, 0.2169, 0.9746, -0.05602, 0.2169, 0.9746, -0.05602, 0.06502, 0.9807, -0.1844, 0.06502, 0.9807, -0.1844, 0.06502, 0.9807, -0.1844, 0.07491, 0.9923, -0.09887, 0.07491, 0.9923, -0.09887, 0.07491, 0.9923, -0.09887, 0.1344, 0.9807, -0.1421, 0.1344, 0.9807, -0.1421, 0.1344, 0.9807, -0.1421, -0.05811, 0.9982, -0.01538, -0.05811, 0.9982, -0.01538, -0.05811, 0.9982, -0.01538, -0.1063, 0.993, 0.05134, -0.1063, 0.9931, 0.04986, -0.1062, 0.9926, 0.05889, -0.07206, 0.9974, 0.002709, -0.07206, 0.9974, 0.002709, -0.07206, 0.9974, 0.002709, 0.07408, 0.9858, -0.1507, 0.07408, 0.9858, -0.1507, 0.07408, 0.9858, -0.1507, 0.04397, 0.9956, -0.08309, 0.04397, 0.9956, -0.08309, 0.04397, 0.9956, -0.08309, 0.143, 0.9715, -0.1891, 0.143, 0.9715, -0.1891, 0.143, 0.9715, -0.1891, -0.04028, 0.9991, -0.01619, -0.04028, 0.9991, -0.01619, -0.04028, 0.9991, -0.01619, 0.03735, 0.9782, -0.2044, 0.03735, 0.9782, -0.2044, 0.03735, 0.9782, -0.2044, -0.07405, 0.9966, -0.03541, -0.07405, 0.9966, -0.03541, -0.07405, 0.9966, -0.03541, 0.004248, 1.0, 0.004134, 0.004248, 1.0, 0.004134, 0.004248, 1.0, 0.004134, 0.03648, 0.9944, 0.09894, 0.03647, 0.9944, 0.09895, 0.0381, 0.9945, 0.09733, 0.1183, 0.9883, -0.09668, 0.1183, 0.9883, -0.09668, 0.1183, 0.9883, -0.09668, 0.09381, 0.9945, 0.04674, 0.09381, 0.9945, 0.04674, 0.09381, 0.9945, 0.04674, 0.08971, 0.995, -0.04275, 0.08971, 0.995, -0.04275, 0.08971, 0.995, -0.04275, 0.005405, 0.9987, -0.05085, 0.005412, 0.9987, -0.05085, 0.001169, 0.9989, -0.04662, -0.009945, 0.9999, 0.005087, -0.009945, 0.9999, 0.005087, -0.009945, 0.9999, 0.005087, -0.006892, 0.9993, 0.03607, -0.006892, 0.9993, 0.03607, -0.006892, 0.9993, 0.03607, 0.00246, 0.9972, 0.07526, 0.00246, 0.9972, 0.07526, 0.00246, 0.9972, 0.07526, -0.1131, 0.9826, 0.1473, -0.1131, 0.9826, 0.1473, -0.1131, 0.9826, 0.1473, -0.03776, 0.9991, -0.02088, -0.03701, 0.999, -0.0236, -0.02786, 0.9994, -0.0209, -0.1896, 0.976, 0.1075, -0.1896, 0.976, 0.1075, -0.1896, 0.976, 0.1075, -0.0848, 0.996, -0.02703, -0.08479, 0.996, -0.02815, -0.08482, 0.9962, -0.02134, 0.008738, 0.9897, -0.1431, 0.008738, 0.9897, -0.1431, 0.008738, 0.9897, -0.1431, 0.01716, 0.9985, 0.0511, 0.01716, 0.9985, 0.0511, 0.01716, 0.9985, 0.0511, 0.1336, 0.9908, -0.02011, 0.1336, 0.9908, -0.02011, 0.1336, 0.9908, -0.02011, -0.0662, 0.9931, 0.09673, -0.0662, 0.9931, 0.09673, -0.0662, 0.9931, 0.09673, 0.05516, 0.9981, 0.02607, 0.05494, 0.9981, 0.02607, 0.05505, 0.9981, 0.02607, 0.07587, 0.9939, -0.08055, 0.07587, 0.9939, -0.08055, 0.07587, 0.9939, -0.08055, -0.04533, 0.9972, -0.0598, -0.04533, 0.9972, -0.0598, -0.04533, 0.9972, -0.0598, 0.0164, 0.9994, 0.03119, 0.0151, 0.9994, 0.03122, 0.008549, 0.9995, 0.03122, 0.1079, 0.9841, -0.1408, 0.1079, 0.9841, -0.1408, 0.1079, 0.9841, -0.1408, -0.1622, 0.9855, -0.04911, -0.1622, 0.9855, -0.04911, -0.1622, 0.9855, -0.04911, 0.05866, 0.9927, -0.1054, 0.05866, 0.9927, -0.1054, 0.05866, 0.9927, -0.1054, 0.01992, 0.9939, 0.1089, 0.01992, 0.9939, 0.1089, 0.01992, 0.9939, 0.1089, -0.1956, 0.9783, 0.06902, -0.1956, 0.9783, 0.06902, -0.1956, 0.9783, 0.06902, 0.01647, 0.9959, 0.08925, 0.01647, 0.9959, 0.08925, 0.01647, 0.9959, 0.08925, 0.06753, 0.9838, -0.1661, 0.06753, 0.9838, -0.1661, 0.06753, 0.9838, -0.1661, 0.1098, 0.9872, -0.1153, 0.1098, 0.9872, -0.1153, 0.1098, 0.9872, -0.1153, 0.07471, 0.9953, -0.06198, 0.07471, 0.9953, -0.06198, 0.07471, 0.9953, -0.06198, -0.04369, 0.998, -0.04618, -0.04369, 0.998, -0.04618, -0.04369, 0.998, -0.04618, 0.1378, 0.9772, -0.1614, 0.1378, 0.9772, -0.1614, 0.1378, 0.9772, -0.1614, -0.1291, 0.991, 0.03514, -0.1291, 0.991, 0.03513, -0.1285, 0.9911, 0.03451, 0.06481, 0.9957, -0.06606, 0.06481, 0.9957, -0.06606, 0.06481, 0.9957, -0.06606, -0.161, 0.9789, 0.1257, -0.161, 0.9789, 0.1257, -0.161, 0.9789, 0.1257, 0.123, 0.992, -0.02909, 0.123, 0.992, -0.02909, 0.123, 0.992, -0.02909, -0.007469, 0.9981, 0.06072, -0.007469, 0.9981, 0.06072, -0.007469, 0.9981, 0.06072, -0.007753, 0.9976, -0.06835, -0.00776, 0.9976, -0.06835, -0.00559, 0.9975, -0.07051, 0.1095, 0.9719, -0.2084, 0.1095, 0.9719, -0.2084, 0.1095, 0.9719, -0.2084, 0.08897, 0.9928, 0.08037, 0.08897, 0.9928, 0.08037, 0.08897, 0.9928, 0.08037, -0.03958, 0.9975, 0.05777, -0.03958, 0.9975, 0.05777, -0.03958, 0.9975, 0.05777, -0.1093, 0.9839, 0.1413, -0.1093, 0.9839, 0.1413, -0.1093, 0.9839, 0.1413, 0.05393, 0.9803, -0.1902, 0.05393, 0.9803, -0.1902, 0.05393, 0.9803, -0.1902, 0.01505, 0.9995, -0.02792, 0.01505, 0.9995, -0.02792, 0.01505, 0.9995, -0.02792, -0.05898, 0.9932, 0.1004, -0.05898, 0.9932, 0.1004, -0.05898, 0.9932, 0.1004, -0.03392, 0.9991, 0.02669, -0.03392, 0.9991, 0.02669, -0.03392, 0.9991, 0.02669, -0.1499, 0.9874, 0.05148, -0.1499, 0.9874, 0.05148, -0.1499, 0.9874, 0.05148, -0.1696, 0.9749, 0.1445, -0.1696, 0.9749, 0.1445, -0.1696, 0.9749, 0.1445, -0.005218, 0.9933, -0.1152, -0.005218, 0.9933, -0.1152, -0.005218, 0.9933, -0.1152, -0.002314, 0.9986, 0.05266, -0.002314, 0.9986, 0.05266, -0.002314, 0.9986, 0.05266, 0.07299, 0.9851, -0.1557, 0.07299, 0.9851, -0.1557, 0.07299, 0.9851, -0.1557, -0.1449, 0.9843, 0.1006, -0.1449, 0.9845, 0.09892, -0.1447, 0.9834, 0.1098, 0.1814, 0.9763, -0.1177, 0.1814, 0.9763, -0.1179, 0.1814, 0.9763, -0.1178, 0.01315, 0.9919, -0.1261, 0.01315, 0.9919, -0.1261, 0.01315, 0.9919, -0.1261, 0.2093, 0.9774, -0.02854, 0.2093, 0.9774, -0.02854, 0.2093, 0.9774, -0.02854, -0.06581, 0.9835, 0.1688, -0.06581, 0.9835, 0.1688, -0.06581, 0.9835, 0.1688, -0.1075, 0.9817, 0.1571, -0.1067, 0.9818, 0.1572, -0.1024, 0.9822, 0.1573, -0.1128, 0.9919, -0.05812, -0.1128, 0.9919, -0.0581, -0.117, 0.9917, -0.05389, 0.1639, 0.9845, -0.06185, 0.1639, 0.9845, -0.06185, 0.1639, 0.9845, -0.06185, -0.05053, 0.9897, -0.1342, -0.05053, 0.9897, -0.1342, -0.05053, 0.9897, -0.1342, -0.05206, 0.9978, 0.04214, -0.05046, 0.9978, 0.04215, -0.0419, 0.9982, 0.04215, 0.1099, 0.9931, 0.04083, 0.1099, 0.9931, 0.04083, 0.1099, 0.9931, 0.04083, 0.02961, 0.9993, 0.02486, 0.0306, 0.9992, 0.025, 0.03579, 0.999, 0.025, -0.1028, 0.9926, 0.06484, -0.1028, 0.9926, 0.06484, -0.1028, 0.9926, 0.06484, 0.06949, 0.9953, -0.06759, 0.06949, 0.9953, -0.06759, 0.06949, 0.9953, -0.06759, -0.06321, 0.9945, 0.08328, -0.06321, 0.9946, 0.08257, -0.06319, 0.9942, 0.08689, 0.07046, 0.9965, -0.04599, 0.07046, 0.9965, -0.04599, 0.07046, 0.9965, -0.04599, 0.07848, 0.9931, 0.0875, 0.07848, 0.9931, 0.0875, 0.07848, 0.9931, 0.0875, -0.01252, 0.9947, 0.1017, -0.01265, 0.9949, 0.1001, -0.01252, 0.9938, 0.11, 0.04213, 0.9975, 0.05727, 0.04213, 0.9975, 0.05727, 0.04213, 0.9975, 0.05727, -0.1221, 0.9863, 0.1108, -0.1221, 0.9863, 0.1108, -0.1221, 0.9863, 0.1108, -0.01255, 0.9828, -0.1841, -0.01255, 0.9828, -0.1841, -0.01255, 0.9828, -0.1841, 0.06415, 0.9916, 0.1126, 0.06415, 0.9916, 0.1126, 0.06415, 0.9916, 0.1126, -0.05733, 0.9806, 0.1873, -0.05733, 0.9806, 0.1873, -0.05733, 0.9806, 0.1873, 0.08827, 0.9889, -0.1192, 0.08827, 0.9889, -0.1192, 0.08827, 0.9889, -0.1192, -0.04649, 0.9864, 0.1579, -0.0468, 0.9864, 0.1579, -0.04727, 0.9863, 0.1578, -0.1755, 0.9842, 0.02337, -0.1755, 0.9842, 0.02337, -0.1755, 0.9842, 0.02337, 0.1357, 0.9754, -0.1735, 0.1357, 0.9754, -0.1735, 0.1357, 0.9754, -0.1735, -0.2047, 0.961, 0.1859, -0.2047, 0.961, 0.1859, -0.2047, 0.961, 0.1859, 0.1104, 0.9816, -0.1557, 0.1104, 0.9816, -0.1557, 0.1104, 0.9816, -0.1557, -0.07495, 0.9931, 0.09069, -0.07495, 0.9931, 0.09069, -0.07495, 0.9931, 0.09069, -0.06005, 0.9976, -0.03549, -0.06005, 0.9976, -0.03549, -0.06005, 0.9976, -0.03549, 0.1537, 0.9879, -0.02006, 0.1537, 0.9879, -0.02006, 0.1537, 0.9879, -0.02006, -0.1885, 0.9694, 0.1574, -0.1885, 0.9694, 0.1574, -0.1885, 0.9694, 0.1574, 0.03097, 0.9909, -0.1313, 0.03097, 0.9909, -0.1313, 0.03097, 0.9909, -0.1313, 0.1032, 0.9904, 0.09229, 0.1032, 0.9904, 0.09229, 0.1032, 0.9904, 0.09229, -0.06615, 0.9977, -0.01569, -0.06615, 0.9977, -0.01569, -0.06615, 0.9977, -0.01569, -0.01668, 0.9904, 0.1374, -0.01668, 0.9904, 0.1374, -0.01668, 0.9904, 0.1374, 0.03214, 0.9822, 0.1848, 0.03214, 0.9822, 0.1848, 0.03214, 0.9822, 0.1848, -0.2181, 0.9661, 0.1382, -0.2181, 0.9661, 0.1382, -0.2181, 0.9661, 0.1382, 0.1145, 0.9745, -0.1928, 0.1145, 0.9745, -0.1928, 0.1145, 0.9745, -0.1928, 0.05893, 0.9879, 0.1436, 0.05893, 0.9879, 0.1436, 0.05893, 0.9879, 0.1436, -0.09127, 0.9955, -0.02588, -0.09127, 0.9955, -0.02588, -0.09127, 0.9955, -0.02588, 0.1048, 0.9945, -0.008926, 0.1048, 0.9945, -0.008926, 0.1048, 0.9945, -0.008926, -0.1037, 0.9775, 0.1838, -0.1018, 0.9777, 0.1838, -0.09164, 0.9786, 0.184, 0.03031, 0.9988, -0.03835, 0.03031, 0.9988, -0.03835, 0.03031, 0.9988, -0.03835, 0.03435, 0.992, 0.1217, 0.03435, 0.992, 0.1217, 0.03435, 0.992, 0.1217, -0.05924, 0.9903, 0.1257, -0.05924, 0.9903, 0.1257, -0.05924, 0.9903, 0.1257, 0.1398, 0.9824, -0.1238, 0.1398, 0.9824, -0.1238, 0.1398, 0.9824, -0.1238, -0.03379, 0.989, 0.1438, -0.03379, 0.989, 0.1438, -0.03379, 0.989, 0.1438, -0.03445, 0.9989, -0.03098, -0.03445, 0.9989, -0.03098, -0.03445, 0.9989, -0.03098, -0.1818, 0.9807, 0.07152, -0.1818, 0.9807, 0.07152, -0.1818, 0.9807, 0.07152, 0.007836, 0.9999, 0.01508, 0.007783, 0.9998, 0.01616, 0.007837, 0.9999, 0.009518, -0.137, 0.9696, 0.2029, -0.137, 0.9696, 0.2029, -0.137, 0.9696, 0.2029, 0.03924, 0.999, -0.02082, 0.03924, 0.999, -0.02082, 0.03924, 0.999, -0.02082, 0.03843, 0.9959, -0.08182, 0.03844, 0.9959, -0.08183, 0.03775, 0.996, -0.08115, -0.03775, 0.9959, -0.08251, -0.03775, 0.9959, -0.08251, -0.03775, 0.9959, -0.08251, 0.1247, 0.9916, 0.03311, 0.1247, 0.9916, 0.03311, 0.1247, 0.9916, 0.03311, 0.1133, 0.9931, 0.02921, 0.1133, 0.9931, 0.02921, 0.1133, 0.9931, 0.02921, -0.2051, 0.9786, 0.01735, -0.2051, 0.9786, 0.01735, -0.2051, 0.9786, 0.01735, 0.01048, 0.9999, -0.001157, 0.01048, 0.9999, -0.001157, 0.01048, 0.9999, -0.001157, -0.03258, 0.9982, -0.0499, -0.03258, 0.9982, -0.0499, -0.03258, 0.9982, -0.0499, 0.1014, 0.9906, -0.09222, 0.1014, 0.9906, -0.09222, 0.1014, 0.9906, -0.09222, 0.005097, 0.9865, -0.1637, 0.005097, 0.9865, -0.1637, 0.005097, 0.9865, -0.1637, -0.04285, 0.9989, 0.01768, -0.04285, 0.9989, 0.01768, -0.04285, 0.9989, 0.01768, 0.2095, 0.9774, -0.02967, 0.2095, 0.9774, -0.02967, 0.2095, 0.9774, -0.02967, -0.08835, 0.9951, 0.04425, -0.08835, 0.9951, 0.04425, -0.08835, 0.9951, 0.04425, 0.1106, 0.98, -0.1653, 0.1106, 0.98, -0.1653, 0.1106, 0.98, -0.1653, -0.1014, 0.9943, 0.0328, -0.09956, 0.9945, 0.03283, -0.0902, 0.9954, 0.03281, -0.051, 0.992, 0.1152, -0.051, 0.992, 0.1152, -0.051, 0.992, 0.1152, -0.1541, 0.9865, -0.0546, -0.1541, 0.9865, -0.0546, -0.1541, 0.9865, -0.0546, 0.1854, 0.9702, -0.1561, 0.1854, 0.9703, -0.1554, 0.1853, 0.9696, -0.1601, 0.07484, 0.997, 0.02033, 0.07484, 0.997, 0.02033, 0.07484, 0.997, 0.02033, -0.01484, 0.9957, 0.09095, -0.01484, 0.9957, 0.09095, -0.01484, 0.9957, 0.09095, -0.1029, 0.9947, 0.001358, -0.1029, 0.9947, 0.001358, -0.1029, 0.9947, 0.001358, -0.09536, 0.9949, 0.03278, -0.09536, 0.9949, 0.03278, -0.09536, 0.9949, 0.03278, -0.0548, 0.995, 0.08318, -0.0548, 0.995, 0.08318, -0.0548, 0.995, 0.08318, 0.009588, 0.9923, 0.1234, 0.009588, 0.9923, 0.1234, 0.009588, 0.9923, 0.1234, -0.07159, 0.9753, 0.209, -0.07159, 0.9753, 0.209, -0.07159, 0.9753, 0.209, 0.04292, 0.9926, -0.1132, 0.04452, 0.9923, -0.1155, 0.04458, 0.9931, -0.1082, -0.08515, 0.9964, 0.00182, -0.08344, 0.9965, 0.001821, -0.07492, 0.9972, 0.00182, -0.03422, 0.9987, 0.0366, -0.03422, 0.9987, 0.0366, -0.03422, 0.9987, 0.0366, 0.05077, 0.9983, -0.03031, 0.05077, 0.9983, -0.03031, 0.05077, 0.9983, -0.03031, -0.1781, 0.9825, 0.05381, -0.1781, 0.9825, 0.05381, -0.1781, 0.9825, 0.05381, -0.01549, 0.9997, -0.01918, -0.01549, 0.9997, -0.01918, -0.01379, 0.9997, -0.02088, 0.08989, 0.9918, -0.09081, 0.08989, 0.9918, -0.09081, 0.08989, 0.9918, -0.09081, 0.03971, 0.9991, 0.01286, 0.03971, 0.9991, 0.01286, 0.03971, 0.9991, 0.01286, 0.1031, 0.992, -0.07342, 0.1031, 0.992, -0.07342, 0.1031, 0.992, -0.07342, -0.01717, 0.9994, 0.03011, -0.01717, 0.9994, 0.03011, -0.01717, 0.9994, 0.03011, 0.0287, 0.9955, -0.09062, 0.0287, 0.9955, -0.09062, 0.0287, 0.9955, -0.09062, 0.01523, 0.9937, -0.1112, 0.01523, 0.9937, -0.1112, 0.01523, 0.9937, -0.1112, 0.05816, 0.9937, -0.09581, 0.05816, 0.9937, -0.09581, 0.05816, 0.9937, -0.09581, -0.03271, 0.9981, -0.05311, -0.03271, 0.9981, -0.05311, -0.03271, 0.9981, -0.05311, 0.02062, 0.9835, -0.1797, 0.01867, 0.9835, -0.1797, 0.009009, 0.9837, -0.1797, 0.08563, 0.9951, 0.05037, 0.08563, 0.9951, 0.05037, 0.08563, 0.9951, 0.05037, -0.1345, 0.9843, 0.1139, -0.1345, 0.9843, 0.1139, -0.1345, 0.9843, 0.1139, -0.009686, 0.9996, 0.02823, -0.009686, 0.9996, 0.02823, -0.009686, 0.9996, 0.02823, -0.1111, 0.9822, 0.1517, -0.1111, 0.9822, 0.1517, -0.1111, 0.9822, 0.1517, 0.1373, 0.9892, 0.05044, 0.1373, 0.9892, 0.05044, 0.1373, 0.9892, 0.05044, 0.03543, 0.9986, 0.03874, 0.03543, 0.9986, 0.03874, 0.03543, 0.9986, 0.03874, -0.09263, 0.9938, -0.06207, -0.09263, 0.9938, -0.06207, -0.09263, 0.9938, -0.06207, 0.007776, 0.9822, -0.1877, 0.007776, 0.9822, -0.1877, 0.007776, 0.9822, -0.1877, -0.1367, 0.9829, 0.1237, -0.1378, 0.9827, 0.1236, -0.144, 0.9818, 0.1235, 0.07118, 0.9877, -0.1395, 0.07118, 0.9877, -0.1395, 0.07118, 0.9877, -0.1395, 0.02694, 0.9972, 0.06963, 0.02694, 0.9972, 0.06963, 0.02694, 0.9972, 0.06963, -0.01889, 0.995, 0.09771, -0.01889, 0.995, 0.09771, -0.01889, 0.995, 0.09771, -0.04104, 0.9975, -0.05692, -0.04104, 0.9975, -0.05692, -0.04104, 0.9975, -0.05692, 0.1464, 0.9861, -0.07811, 0.1464, 0.9861, -0.07811, 0.1464, 0.9861, -0.07811, -0.06196, 0.9951, 0.0776, -0.06196, 0.9951, 0.0776, -0.06196, 0.9951, 0.0776, -0.09478, 0.9947, 0.03943, -0.09478, 0.9947, 0.03943, -0.09478, 0.9947, 0.03943, -0.01102, 0.9999, 0.006619, -0.01102, 0.9999, 0.006619, -0.01102, 0.9999, 0.006619, -0.05169, 0.9967, -0.06246, -0.05169, 0.9967, -0.06246, -0.05169, 0.9967, -0.06246, -0.01909, 0.9901, 0.1392, -0.01909, 0.9901, 0.1392, -0.01909, 0.9901, 0.1392, -0.1442, 0.975, 0.1688, -0.1442, 0.975, 0.1688, -0.1442, 0.975, 0.1688, -0.02532, 0.9997, -0.003764, -0.02532, 0.9997, -0.003764, -0.02532, 0.9997, -0.003764, -0.1231, 0.9919, -0.0323, -0.1231, 0.9919, -0.0323, -0.1231, 0.9919, -0.0323, 0.05438, 0.99, -0.13, 0.05438, 0.99, -0.13, 0.05438, 0.99, -0.13, 0.07174, 0.9817, -0.1766, 0.07174, 0.9817, -0.1766, 0.07174, 0.9817, -0.1766, 0.1173, 0.9915, 0.05677, 0.1173, 0.9915, 0.05677, 0.1173, 0.9915, 0.05677, 0.007141, 0.9948, 0.1019, 0.007141, 0.9948, 0.1019, 0.007141, 0.9948, 0.1019, -0.1467, 0.9656, 0.2148, -0.1467, 0.9656, 0.2148, -0.1467, 0.9656, 0.2148, -0.1317, 0.9908, -0.03053, -0.1316, 0.9908, -0.03102, -0.1317, 0.9909, -0.02816, 0.03948, 0.9991, -0.01218, 0.03948, 0.9991, -0.01218, 0.03948, 0.9991, -0.01218, 0.01043, 0.999, -0.04282, 0.01043, 0.999, -0.04282, 0.01043, 0.999, -0.04282, -0.1018, 0.9948, 0.005176, -0.1018, 0.9948, 0.005176, -0.1018, 0.9948, 0.005176, 0.07854, 0.9912, -0.1066, 0.07854, 0.9912, -0.1066, 0.07854, 0.9912, -0.1066, 0.125, 0.9921, -0.005003, 0.125, 0.9921, -0.005003, 0.125, 0.9921, -0.005003, -0.0678, 0.9974, -0.02627, -0.0678, 0.9974, -0.02627, -0.0678, 0.9974, -0.02627, 0.03598, 0.976, -0.215, 0.03598, 0.976, -0.215, 0.03598, 0.976, -0.215, -0.007121, 0.9999, 0.009487, -0.007121, 0.9999, 0.009487, -0.007121, 0.9999, 0.009487, 0.01743, 0.9901, -0.1391, 0.01743, 0.9901, -0.1391, 0.01743, 0.9901, -0.1391, 0.1007, 0.9882, -0.1158, 0.1007, 0.9883, -0.1144, 0.1006, 0.9873, -0.123, 0.004961, 0.9956, 0.09376, 0.004961, 0.9956, 0.09376, 0.004961, 0.9956, 0.09376, -0.08845, 0.9944, 0.05862, -0.08849, 0.9943, 0.06002, -0.08848, 0.9948, 0.05135, -0.02758, 0.9991, -0.03298, -0.02746, 0.9991, -0.03358, -0.02758, 0.9992, -0.02991, 0.1177, 0.9897, 0.08149, 0.1177, 0.9897, 0.08149, 0.1177, 0.9897, 0.08149, 0.1683, 0.9824, -0.08104, 0.1683, 0.9824, -0.08089, 0.1683, 0.9823, -0.08173, -0.007625, 0.9995, -0.02997, -0.007625, 0.9995, -0.02997, -0.007625, 0.9995, -0.02997, -0.05314, 0.9984, 0.01944, -0.05501, 0.9983, 0.01933, -0.06488, 0.9977, 0.01932, 0.02237, 0.9996, 0.01994, 0.02237, 0.9996, 0.01994, 0.02237, 0.9996, 0.01994, 0.0164, 0.9953, 0.0951, 0.0164, 0.9953, 0.0951, 0.0164, 0.9953, 0.0951, 0.03146, 0.9991, 0.02682, 0.03146, 0.9991, 0.02682, 0.03146, 0.9991, 0.02682, -0.1762, 0.9691, 0.1725, -0.1762, 0.9691, 0.1725, -0.1762, 0.9691, 0.1725, 0.035, 0.9988, -0.03535, 0.03446, 0.9988, -0.03549, 0.03205, 0.9989, -0.0355, 0.02975, 0.9995, -0.005118, 0.02926, 0.9996, -0.005063, 0.02739, 0.9996, -0.005065, 0.0751, 0.9948, -0.06894, 0.0751, 0.9948, -0.06894, 0.0751, 0.9948, -0.06894, 0.01409, 0.9996, -0.02357, 0.01409, 0.9996, -0.02357, 0.01409, 0.9996, -0.02357, 0.02574, 0.9982, -0.05506, 0.02574, 0.9982, -0.05506, 0.02574, 0.9982, -0.05506, -0.1298, 0.9914, 0.01692, -0.1298, 0.9914, 0.01692, -0.1298, 0.9914, 0.01692, 0.1531, 0.979, -0.135, 0.153, 0.9787, -0.1366, 0.1533, 0.9801, -0.1263, -0.1985, 0.9778, 0.06649, -0.1985, 0.9778, 0.06649, -0.1985, 0.9778, 0.06649, -0.03701, 0.999, -0.0236, -0.02615, 0.9993, -0.0266, -0.02616, 0.9994, -0.02173, -0.03737, 0.9882, 0.1485, -0.03737, 0.9882, 0.1485, -0.03737, 0.9882, 0.1485, 0.1746, 0.981, -0.08513, 0.1746, 0.981, -0.08513, 0.1746, 0.981, -0.08513, 0.2083, 0.9779, -0.01969, 0.2083, 0.9779, -0.01969, 0.2083, 0.9779, -0.01969, -0.1824, 0.9831, 0.01461, -0.1824, 0.9831, 0.01461, -0.1824, 0.9831, 0.01461, 0.09582, 0.9951, -0.02304, 0.09582, 0.9951, -0.02304, 0.09582, 0.9951, -0.02304, 0.02142, 0.997, -0.07379, 0.02142, 0.997, -0.07379, 0.02142, 0.997, -0.07379, -0.1024, 0.9822, 0.1573, -0.1067, 0.9818, 0.1572, -0.1016, 0.9823, 0.1572, 0.00791, 0.9991, 0.0427, 0.00791, 0.9991, 0.0427, 0.00791, 0.9991, 0.0427, -0.0324, 0.9887, 0.1466, -0.0324, 0.9887, 0.1466, -0.0324, 0.9887, 0.1466, 0.1814, 0.9763, -0.1176, 0.1814, 0.9763, -0.1177, 0.1814, 0.9763, -0.1178, 0.01504, 0.9991, -0.03972, 0.01504, 0.9991, -0.03972, 0.01504, 0.9991, -0.03972, 0.2052, 0.957, -0.2052, 0.2052, 0.957, -0.2052, 0.2052, 0.957, -0.2052, 0.1115, 0.9911, 0.07228, 0.1115, 0.9911, 0.07228, 0.1115, 0.9911, 0.07228, -0.1617, 0.9835, 0.08165, -0.1617, 0.9835, 0.08165, -0.1617, 0.9835, 0.08165, -0.03241, 0.9975, -0.06212, -0.03241, 0.9975, -0.06212, -0.03241, 0.9975, -0.06212, -0.03704, 0.9771, 0.2094, -0.03704, 0.9771, 0.2094, -0.03704, 0.9771, 0.2094, -0.1959, 0.9802, 0.02769, -0.1959, 0.9802, 0.02769, -0.1959, 0.9802, 0.02769, 0.008549, 0.9995, 0.03122, 0.0151, 0.9994, 0.03122, 0.007253, 0.9995, 0.03119, -0.1775, 0.9794, 0.09618, -0.1775, 0.9794, 0.09618, -0.1775, 0.9794, 0.09618, -0.06625, 0.9938, 0.08978, -0.06625, 0.9938, 0.08978, -0.06625, 0.9938, 0.08978, -0.04527, 0.996, 0.07767, -0.04527, 0.996, 0.07767, -0.04527, 0.996, 0.07767, 0.1468, 0.9884, 0.03835, 0.1468, 0.9884, 0.03835, 0.1468, 0.9884, 0.03835, -0.01102, 0.9999, -0.002919, -0.01102, 0.9999, -0.002919, -0.01102, 0.9999, -0.002919, 0.04431, 0.9968, -0.06716, 0.03963, 0.9973, -0.0625, 0.0443, 0.9968, -0.06715, 0.1366, 0.9845, -0.1101, 0.1366, 0.9845, -0.1101, 0.1366, 0.9845, -0.1101, -0.144, 0.9818, 0.1235, -0.1378, 0.9827, 0.1236, -0.1452, 0.9817, 0.1236, 0.1107, 0.9939, -0.003742, 0.1107, 0.9939, -0.003742, 0.1107, 0.9939, -0.003742, 0.0288, 0.9989, 0.0366, 0.0288, 0.9989, 0.0366, 0.0288, 0.9989, 0.0366, 0.05505, 0.9981, 0.02607, 0.05494, 0.9981, 0.02607, 0.05482, 0.9982, 0.02607, 0.1088, 0.9784, -0.176, 0.1088, 0.9784, -0.176, 0.1088, 0.9784, -0.176, -0.08513, 0.9962, 0.02031, -0.08513, 0.9962, 0.02031, -0.08513, 0.9962, 0.02031, 0.009009, 0.9837, -0.1797, 0.01867, 0.9835, -0.1797, 0.007061, 0.9837, -0.1797, -0.2004, 0.9563, 0.2127, -0.2004, 0.9563, 0.2127, -0.2004, 0.9563, 0.2127, 0.1853, 0.9694, -0.1608, 0.1854, 0.9702, -0.1561, 0.1853, 0.9696, -0.1601, 0.03946, 0.9987, 0.0329, 0.03946, 0.9987, 0.0329, 0.03946, 0.9987, 0.0329, 0.1155, 0.9924, -0.04254, 0.1155, 0.9924, -0.04254, 0.1155, 0.9924, -0.04254, 0.1018, 0.9946, -0.02073, 0.1018, 0.9946, -0.02073, 0.1018, 0.9946, -0.02073, 0.07867, 0.9929, 0.08898, 0.07867, 0.9929, 0.08898, 0.07867, 0.9929, 0.08898, -0.005603, 1.0, -0.005043, -0.005603, 1.0, -0.005043, -0.005603, 1.0, -0.005043, -0.1398, 0.9894, -0.03799, -0.1398, 0.9894, -0.03799, -0.1398, 0.9894, -0.03799, 0.03579, 0.999, 0.025, 0.0306, 0.9992, 0.025, 0.03683, 0.999, 0.02485, 0.1537, 0.9881, 0.009375, 0.1537, 0.9881, 0.009375, 0.1537, 0.9881, 0.009375, -0.1054, 0.9943, -0.01564, -0.1054, 0.9943, -0.01564, -0.1054, 0.9943, -0.01564, 0.1006, 0.9871, -0.1244, 0.1007, 0.9882, -0.1158, 0.1006, 0.9873, -0.123, -0.101, 0.9905, 0.09328, -0.101, 0.9905, 0.09328, -0.101, 0.9905, 0.09328, 0.1021, 0.9794, -0.1742, 0.1021, 0.9794, -0.1742, 0.1021, 0.9794, -0.1742, -0.02746, 0.9992, -0.02931, -0.02758, 0.9991, -0.03298, -0.02758, 0.9992, -0.02991, -0.1497, 0.9854, 0.08113, -0.1497, 0.9854, 0.08113, -0.1497, 0.9854, 0.08113, -0.1747, 0.9797, 0.09852, -0.1747, 0.9797, 0.09852, -0.1747, 0.9797, 0.09852, -0.007624, 0.9995, -0.03165, -0.007624, 0.9995, -0.03165, -0.007624, 0.9995, -0.03165, -0.06488, 0.9977, 0.01932, -0.05501, 0.9983, 0.01933, -0.06675, 0.9976, 0.01943, 0.07807, 0.9879, -0.1339, 0.07807, 0.9879, -0.1339, 0.07807, 0.9879, -0.1339, 0.01619, 0.9828, -0.1841, 0.01619, 0.9828, -0.1841, 0.01619, 0.9828, -0.1841, -0.1354, 0.9904, 0.02659, -0.1354, 0.9904, 0.02659, -0.1354, 0.9904, 0.02659, 0.1623, 0.9746, -0.1541, 0.1623, 0.9746, -0.1541, 0.1623, 0.9746, -0.1541, 0.03648, 0.9944, 0.09894, 0.03485, 0.9943, 0.1006, 0.03647, 0.9944, 0.09895, 0.02739, 0.9996, -0.005065, 0.02926, 0.9996, -0.005063, 0.027, 0.9996, -0.005118, -0.002293, 0.9898, 0.1422, -0.002293, 0.9898, 0.1422, -0.002293, 0.9898, 0.1422, 0.01408, 0.9994, 0.03308, 0.01408, 0.9994, 0.03308, 0.01408, 0.9994, 0.03308, 0.005405, 0.9987, -0.05085, 0.009647, 0.9984, -0.05508, 0.005412, 0.9987, -0.05085, -0.03962, 0.9986, 0.03477, -0.03962, 0.9986, 0.03477, -0.03962, 0.9986, 0.03477, 0.1532, 0.9803, -0.1246, 0.1531, 0.979, -0.135, 0.1533, 0.9801, -0.1263, 0.009928, 0.9976, 0.06783, 0.009928, 0.9976, 0.06783, 0.009928, 0.9976, 0.06783, 0.1388, 0.9848, -0.1046, 0.1388, 0.9848, -0.1046, 0.1388, 0.9848, -0.1046, -0.03776, 0.9991, -0.02088, -0.03778, 0.9991, -0.02086, -0.03701, 0.999, -0.0236, 0.002629, 0.9963, -0.08646, 0.002629, 0.9963, -0.08646, 0.002629, 0.9963, -0.08646, -0.1622, 0.9855, 0.05043, -0.1622, 0.9855, 0.05043, -0.1622, 0.9855, 0.05043, -0.1822, 0.9821, 0.04881, -0.1822, 0.9821, 0.04881, -0.1822, 0.9821, 0.04881, 0.2063, 0.9684, -0.1401, 0.2063, 0.9684, -0.1401, 0.2063, 0.9684, -0.1401, 0.01711, 0.9951, 0.09693, 0.01711, 0.9951, 0.09693, 0.01711, 0.9951, 0.09693, 0.008827, 0.9997, 0.0219, 0.008827, 0.9997, 0.0219, 0.008827, 0.9997, 0.0219, 0.1089, 0.9937, -0.02808, 0.1089, 0.9937, -0.02808, 0.1089, 0.9937, -0.02808, 0.05508, 0.9967, -0.05977, 0.05508, 0.9967, -0.05977, 0.05508, 0.9967, -0.05977, -0.0848, 0.9962, -0.02022, -0.0848, 0.996, -0.02703, -0.08482, 0.9962, -0.02134, -0.06201, 0.9921, 0.1092, -0.06201, 0.9921, 0.1092, -0.06201, 0.9921, 0.1092, 0.01638, 0.9986, -0.04977, 0.01638, 0.9986, -0.04977, 0.01638, 0.9986, -0.04977, -0.1907, 0.9815, -0.01977, -0.1907, 0.9815, -0.01977, -0.1907, 0.9815, -0.01977, -0.02786, 0.9994, -0.0209, -0.03701, 0.999, -0.0236, -0.02616, 0.9994, -0.02173, 0.05884, 0.9958, 0.07026, 0.05884, 0.9958, 0.07026, 0.05884, 0.9958, 0.07026, -0.0376, 0.9951, -0.09112, -0.0376, 0.9951, -0.09112, -0.0376, 0.9951, -0.09112, -0.04325, 0.988, 0.1481, -0.04325, 0.988, 0.1481, -0.04325, 0.988, 0.1481, 0.01642, 0.9931, -0.1159, 0.01642, 0.9931, -0.1159, 0.01642, 0.9931, -0.1159, -0.1137, 0.9876, 0.1082, -0.1137, 0.9876, 0.1082, -0.1137, 0.9876, 0.1082, -0.06239, 0.9952, 0.07512, -0.06239, 0.9952, 0.07512, -0.06239, 0.9952, 0.07512, 0.07386, 0.9839, -0.1625, 0.07386, 0.9839, -0.1625, 0.07386, 0.9839, -0.1625, 0.002466, 0.9996, -0.02661, 0.002466, 0.9996, -0.02661, 0.002466, 0.9996, -0.02661, -0.1291, 0.991, 0.03514, -0.1297, 0.9909, 0.03577, -0.1291, 0.991, 0.03513, -0.1275, 0.9838, 0.1263, -0.1275, 0.9838, 0.1263, -0.1275, 0.9838, 0.1263, -0.006893, 0.9996, -0.02919, -0.006893, 0.9996, -0.02919, -0.006893, 0.9996, -0.02919, 0.08925, 0.996, 0.005067, 0.08925, 0.996, 0.005067, 0.08925, 0.996, 0.005067, 0.1228, 0.99, -0.06997, 0.1228, 0.99, -0.06997, 0.1228, 0.99, -0.06997, -0.007753, 0.9976, -0.06835, -0.009924, 0.9978, -0.06619, -0.00776, 0.9976, -0.06835, -0.05493, 0.9974, -0.04655, -0.05493, 0.9974, -0.04655, -0.05493, 0.9974, -0.04655, 0.1118, 0.9921, 0.05746, 0.1118, 0.9921, 0.05746, 0.1118, 0.9921, 0.05746, 0.00117, 0.9999, 0.01707, 0.00117, 0.9999, 0.01707, 0.00117, 0.9999, 0.01707, 0.07521, 0.9962, -0.0428, 0.07521, 0.9962, -0.0428, 0.07521, 0.9962, -0.0428, -0.1104, 0.9935, -0.02775, -0.1104, 0.9935, -0.02775, -0.1104, 0.9935, -0.02775, 0.08932, 0.9908, -0.1021, 0.08932, 0.9908, -0.1021, 0.08932, 0.9908, -0.1021, -0.005247, 0.9989, 0.04695, -0.005247, 0.9989, 0.04695, -0.005247, 0.9989, 0.04695, -0.0592, 0.9969, 0.05198, -0.0592, 0.9969, 0.05198, -0.0592, 0.9969, 0.05198, 0.09221, 0.9775, -0.1897, 0.09221, 0.9775, -0.1897, 0.09221, 0.9775, -0.1897, 0.07155, 0.9927, -0.09712, 0.07155, 0.9927, -0.09712, 0.07155, 0.9927, -0.09712, -0.1712, 0.9839, 0.05188, -0.1712, 0.9839, 0.05188, -0.1712, 0.9839, 0.05188, 0.1186, 0.9906, -0.06865, 0.1186, 0.9906, -0.06865, 0.1186, 0.9906, -0.06865, -0.1781, 0.9793, 0.09584, -0.1781, 0.9793, 0.09584, -0.1781, 0.9793, 0.09584, 0.07337, 0.9901, -0.1196, 0.07337, 0.9901, -0.1196, 0.07337, 0.9901, -0.1196, 0.03827, 0.9989, 0.02668, 0.03827, 0.9989, 0.02668, 0.03827, 0.9989, 0.02668, -0.1171, 0.9931, 0.004105, -0.1171, 0.9931, 0.004105, -0.1171, 0.9931, 0.004105, 0.01307, 0.9855, 0.1692, 0.01307, 0.9855, 0.1692, 0.01307, 0.9855, 0.1692, 0.004227, 0.995, 0.09997, 0.004227, 0.995, 0.09997, 0.004227, 0.995, 0.09997, 0.08569, 0.9957, -0.03538, 0.08569, 0.9957, -0.03538, 0.08569, 0.9957, -0.03538, -0.1128, 0.9919, -0.05812, -0.1086, 0.9921, -0.06233, -0.1128, 0.9919, -0.0581, -0.07296, 0.9819, 0.1747, -0.07296, 0.9819, 0.1747, -0.07296, 0.9819, 0.1747, 0.0219, 0.9786, -0.2045, 0.0219, 0.9786, -0.2045, 0.0219, 0.9786, -0.2045, -0.05095, 0.9979, 0.04103, -0.05095, 0.9979, 0.04103, -0.05095, 0.9979, 0.04103, 0.03791, 0.9929, 0.1128, 0.03791, 0.9929, 0.1128, 0.03791, 0.9929, 0.1128, 0.07053, 0.9974, -0.01616, 0.07053, 0.9974, -0.01616, 0.07053, 0.9974, -0.01616, 0.02955, 0.9973, -0.06772, 0.02955, 0.9973, -0.06772, 0.02955, 0.9973, -0.06772, -0.0419, 0.9982, 0.04215, -0.05046, 0.9978, 0.04215, -0.04025, 0.9983, 0.04216, 0.2057, 0.9606, -0.187, 0.2057, 0.9606, -0.187, 0.2057, 0.9606, -0.187, -0.06318, 0.9942, 0.0876, -0.06321, 0.9945, 0.08328, -0.06319, 0.9942, 0.08689, 0.1456, 0.9891, 0.01973, 0.1456, 0.9891, 0.01973, 0.1456, 0.9891, 0.01973, 0.1683, 0.9823, -0.08199, 0.1683, 0.9824, -0.08104, 0.1683, 0.9823, -0.08173, -0.01263, 0.9937, 0.1117, -0.01252, 0.9947, 0.1017, -0.01252, 0.9938, 0.11, 0.04406, 0.9975, -0.05543, 0.04406, 0.9975, -0.05543, 0.04406, 0.9975, -0.05543, -0.04654, 0.9874, -0.151, -0.04654, 0.9874, -0.151, -0.04654, 0.9874, -0.151, -0.01254, 0.9822, 0.1876, -0.01254, 0.9822, 0.1876, -0.01254, 0.9822, 0.1876, 0.07482, 0.9956, 0.05716, 0.07482, 0.9956, 0.05716, 0.07482, 0.9956, 0.05716, -0.03394, 0.9994, 0.002714, -0.03394, 0.9994, 0.002714, -0.03394, 0.9994, 0.002714, 0.08888, 0.9958, 0.02364, 0.08888, 0.9958, 0.02364, 0.08888, 0.9958, 0.02364, -0.07182, 0.9941, -0.08185, -0.07182, 0.9941, -0.08185, -0.07182, 0.9941, -0.08185, -0.08854, 0.9948, 0.04995, -0.08845, 0.9944, 0.05862, -0.08848, 0.9948, 0.05135, 0.1361, 0.9785, -0.1552, 0.1361, 0.9785, -0.1552, 0.1361, 0.9785, -0.1552, -0.1062, 0.9925, 0.06037, -0.1063, 0.993, 0.05134, -0.1062, 0.9926, 0.05889, 0.03124, 0.9994, -0.01539, 0.03124, 0.9994, -0.01539, 0.03124, 0.9994, -0.01539, -0.07524, 0.997, -0.02024, -0.07524, 0.997, -0.02024, -0.07524, 0.997, -0.02024, -0.05706, 0.9802, 0.1896, -0.05706, 0.9802, 0.1896, -0.05706, 0.9802, 0.1896, 0.111, 0.9835, -0.1425, 0.111, 0.9835, -0.1425, 0.111, 0.9835, -0.1425, -0.1901, 0.9775, 0.09109, -0.1901, 0.9775, 0.09109, -0.1901, 0.9775, 0.09109, 0.1356, 0.989, 0.0597, 0.1356, 0.989, 0.0597, 0.1356, 0.989, 0.0597, 0.01752, 0.9949, -0.09913, 0.01752, 0.9949, -0.09913, 0.01752, 0.9949, -0.09913, -0.06502, 0.9807, 0.1846, -0.06502, 0.9807, 0.1846, -0.06502, 0.9807, 0.1846, 0.0745, 0.9868, 0.1435, 0.0745, 0.9868, 0.1435, 0.0745, 0.9868, 0.1435, 0.103, 0.9775, -0.1838, 0.103, 0.9775, -0.1838, 0.103, 0.9775, -0.1838, -0.218, 0.9658, 0.1404, -0.218, 0.9658, 0.1404, -0.218, 0.9658, 0.1404, 0.06553, 0.9884, 0.1371, 0.06553, 0.9884, 0.1371, 0.06553, 0.9884, 0.1371, -0.05999, 0.9966, -0.05728, -0.05999, 0.9966, -0.05728, -0.05999, 0.9966, -0.05728, -0.09164, 0.9786, 0.184, -0.1018, 0.9777, 0.1838, -0.08974, 0.9788, 0.1841, 0.2152, 0.9671, -0.1359, 0.2152, 0.9671, -0.1359, 0.2152, 0.9671, -0.1359, -0.0677, 0.9959, 0.05969, -0.0677, 0.9959, 0.05969, -0.0677, 0.9959, 0.05969, 0.03009, 0.9916, 0.1259, 0.03009, 0.9916, 0.1259, 0.03009, 0.9916, 0.1259, 0.001811, 0.9979, 0.06519, 0.001777, 0.9982, 0.06057, 0.001777, 0.9979, 0.06439, 0.007784, 0.9999, 0.00844, 0.007836, 0.9999, 0.01508, 0.007837, 0.9999, 0.009518, 0.1408, 0.9896, -0.03069, 0.1408, 0.9896, -0.03069, 0.1408, 0.9896, -0.03069, -0.1836, 0.9757, 0.1197, -0.1836, 0.9757, 0.1197, -0.1836, 0.9757, 0.1197, -0.007442, 0.9945, -0.1044, -0.007442, 0.9945, -0.1044, -0.007442, 0.9945, -0.1044, -0.1785, 0.9631, 0.2016, -0.1785, 0.9631, 0.2016, -0.1785, 0.9631, 0.2016, 0.09387, 0.9952, -0.02621, 0.09387, 0.9952, -0.02621, 0.09387, 0.9952, -0.02621, -0.1011, 0.9877, 0.1193, -0.1011, 0.9877, 0.1193, -0.1011, 0.9877, 0.1193, 0.03843, 0.9959, -0.08182, 0.03912, 0.9958, -0.0825, 0.03844, 0.9959, -0.08183, 0.04737, 0.9849, -0.1663, 0.04737, 0.9849, -0.1663, 0.04737, 0.9849, -0.1663, -0.03203, 0.9816, 0.1883, -0.03203, 0.9816, 0.1883, -0.03203, 0.9816, 0.1883, 0.1248, 0.992, 0.01759, 0.1248, 0.992, 0.01759, 0.1248, 0.992, 0.01759, -0.1093, 0.9907, -0.08072, -0.1093, 0.9907, -0.08072, -0.1093, 0.9907, -0.08072, -0.05997, 0.9958, 0.06925, -0.05997, 0.9958, 0.06925, -0.05997, 0.9958, 0.06925, 0.01043, 0.9956, -0.0927, 0.01043, 0.9956, -0.0927, 0.01043, 0.9956, -0.0927, 0.004012, 1.0, 0.005202, 0.004012, 1.0, 0.005202, 0.004012, 1.0, 0.005202, -0.1316, 0.9909, -0.02772, -0.1317, 0.9908, -0.03053, -0.1317, 0.9909, -0.02816, 0.005165, 0.9995, -0.03035, 0.005165, 0.9995, -0.03035, 0.005165, 0.9995, -0.03035, 0.09959, 0.9916, 0.08289, 0.09959, 0.9916, 0.08289, 0.09959, 0.9916, 0.08289, -0.1534, 0.982, 0.1099, -0.1534, 0.982, 0.1099, -0.1534, 0.982, 0.1099, -0.0902, 0.9954, 0.03281, -0.09956, 0.9945, 0.03283, -0.08839, 0.9955, 0.03284, -0.08638, 0.9961, 0.01763, -0.08638, 0.9961, 0.01763, -0.08638, 0.9961, 0.01763, 0.1132, 0.9924, -0.04901, 0.1132, 0.9924, -0.04901, 0.1132, 0.9924, -0.04901, -0.0507, 0.9861, -0.1579, -0.0507, 0.9861, -0.1579, -0.0507, 0.9861, -0.1579, 0.0621, 0.9976, -0.03123, 0.0621, 0.9976, -0.03123, 0.0621, 0.9976, -0.03123, 0.1174, 0.9928, -0.02265, 0.1174, 0.9928, -0.02265, 0.1174, 0.9928, -0.02265, 0.07486, 0.9972, 0.001361, 0.07486, 0.9972, 0.001361, 0.07486, 0.9972, 0.001361, -0.1508, 0.9873, 0.04998, -0.1508, 0.9873, 0.04998, -0.1508, 0.9873, 0.04998, 0.04427, 0.9933, -0.1069, 0.04292, 0.9926, -0.1132, 0.04458, 0.9931, -0.1082, -0.09468, 0.9879, 0.1229, -0.09468, 0.9879, 0.1229, -0.09468, 0.9879, 0.1229, 0.04248, 0.995, 0.09088, 0.04248, 0.995, 0.09088, 0.04248, 0.995, 0.09088, 0.06831, 0.9951, 0.07189, 0.06831, 0.9951, 0.07189, 0.06831, 0.9951, 0.07189, -0.07492, 0.9972, 0.00182, -0.08344, 0.9965, 0.001821, -0.07321, 0.9973, 0.001821, -0.1393, 0.9886, 0.0566, -0.1393, 0.9886, 0.0566, -0.1393, 0.9886, 0.0566, -0.1222, 0.9847, 0.1245, -0.1222, 0.9847, 0.1245, -0.1222, 0.9847, 0.1245, -0.03419, 0.9979, 0.05465, -0.03419, 0.9979, 0.05465, -0.03419, 0.9979, 0.05465, -0.04524, 0.9957, -0.0807, -0.04524, 0.9957, -0.0807, -0.04524, 0.9957, -0.0807, -0.01549, 0.9997, -0.01918, -0.01718, 0.9997, -0.01749, -0.01549, 0.9997, -0.01918, -0.01379, 0.9998, 0.01287, -0.01379, 0.9998, 0.01287, -0.01379, 0.9998, 0.01287, 0.08265, 0.9961, -0.03024, 0.08265, 0.9964, -0.01923, 0.08263, 0.9962, -0.02845, -0.1057, 0.9852, 0.1352, -0.1057, 0.9852, 0.1352, -0.1057, 0.9852, 0.1352, 0.103, 0.9906, -0.09018, 0.103, 0.9906, -0.09018, 0.103, 0.9906, -0.09018, -0.02961, 0.999, -0.03254, -0.02961, 0.999, -0.03254, -0.02961, 0.999, -0.03254, -0.01922, 0.9968, -0.07703, -0.01922, 0.9968, -0.07703, -0.01922, 0.9968, -0.07703, 0.0153, 0.9985, -0.05313, 0.0153, 0.9985, -0.05313, 0.0153, 0.9985, -0.05313, 0.05468, 0.9887, -0.1397, 0.05468, 0.9887, -0.1397, 0.05468, 0.9887, -0.1397, -0.1123, 0.9925, -0.04821, -0.1123, 0.9925, -0.04821, -0.1123, 0.9925, -0.04821, 0.02082, 0.9932, 0.1149, 0.02082, 0.9932, 0.1149, 0.02082, 0.9932, 0.1149, 0.0749, 0.9926, -0.0957, 0.0749, 0.9926, -0.0957, 0.0749, 0.9926, -0.0957, 0.09003, 0.9934, -0.0716, 0.09003, 0.9934, -0.0716, 0.09003, 0.9934, -0.0716, -0.009678, 0.9987, 0.05092, -0.009678, 0.9987, 0.05092, -0.009678, 0.9987, 0.05092, 0.04862, 0.9891, 0.1391, 0.04862, 0.9891, 0.1391, 0.04862, 0.9891, 0.1391, -0.09353, 0.9816, 0.1664, -0.09353, 0.9816, 0.1664, -0.09353, 0.9816, 0.1664, 0.03482, 0.9816, -0.1876, 0.03482, 0.9816, -0.1876, 0.03482, 0.9816, -0.1876, -0.1805, 0.9836, 0.0002602, -0.1805, 0.9836, 0.0002602, -0.1805, 0.9836, 0.0002602, -0.04109, 0.9988, 0.02797, -0.04109, 0.9988, 0.02797, -0.04109, 0.9988, 0.02797, -0.1374, 0.9881, 0.069, -0.1374, 0.9881, 0.069, -0.1374, 0.9881, 0.069, 0.157, 0.9857, -0.06157, 0.157, 0.9857, -0.06157, 0.157, 0.9857, -0.06157, 0.07611, 0.9971, 0.002865, 0.07611, 0.9971, 0.002865, 0.07611, 0.9971, 0.002865, -0.01893, 0.9967, -0.07895, -0.01893, 0.9967, -0.07895, -0.01893, 0.9967, -0.07895, 0.02962, 0.9988, 0.03959, 0.02962, 0.9988, 0.03959, 0.02962, 0.9988, 0.03959, 0.1338, 0.984, -0.1174, 0.1393, 0.9833, -0.1173, 0.1328, 0.9842, -0.1173, -0.06215, 0.998, 0.006607, -0.06215, 0.998, 0.006607, -0.06215, 0.998, 0.006607, 0.1399, 0.9796, -0.1442, 0.1399, 0.9796, -0.1442, 0.1399, 0.9796, -0.1442, 0.05011, 0.9854, -0.163, 0.05011, 0.9854, -0.163, 0.05011, 0.9854, -0.163, -0.05103, 0.9841, 0.1704, -0.05103, 0.9841, 0.1704, -0.05103, 0.9841, 0.1704, 0.08194, 0.995, -0.05677, 0.08194, 0.995, -0.05677, 0.08194, 0.995, -0.05677, -0.0008973, 0.9996, -0.02818, -0.0008973, 0.9996, -0.02818, -0.0008973, 0.9996, -0.02818, -0.0251, 0.9912, -0.1302, -0.0251, 0.9912, -0.1302, -0.0251, 0.9912, -0.1302, 0.06584, 0.9878, -0.1413, 0.06584, 0.9878, -0.1413, 0.06584, 0.9878, -0.1413, 0.01988, 0.9919, -0.1258, 0.01988, 0.9919, -0.1258, 0.01988, 0.9919, -0.1258, 0.07251, 0.9922, 0.1016, 0.07251, 0.9922, 0.1016, 0.07251, 0.9922, 0.1016, -0.04427, 0.9873, 0.1525, -0.04427, 0.9873, 0.1525, -0.04427, 0.9873, 0.1525, 0.03786, 0.9988, 0.03258, 0.03786, 0.9988, 0.03258, 0.03786, 0.9988, 0.03258, -0.1501, 0.9886, -0.01206, -0.1501, 0.9886, -0.01206, -0.1501, 0.9886, -0.01206, 0.1414, 0.9833, -0.1145, 0.1414, 0.9833, -0.1145, 0.1414, 0.9833, -0.1145, 0.07954, 0.9906, -0.1117, 0.07954, 0.9906, -0.1117, 0.07954, 0.9906, -0.1117, 0.01038, 0.9942, -0.1069, 0.01038, 0.9942, -0.1069, 0.01038, 0.9942, -0.1069, 0.01794, 0.9988, -0.04622, 0.01794, 0.9988, -0.04622, 0.01794, 0.9988, -0.04622, 0.06485, 0.9963, 0.05561, 0.06485, 0.9963, 0.05561, 0.06485, 0.9963, 0.05561, 0.1221, 0.9693, -0.2135, 0.1221, 0.9693, -0.2135, 0.1221, 0.9693, -0.2135, -0.1358, 0.9897, -0.04568, -0.1358, 0.9897, -0.04568, -0.1358, 0.9897, -0.04568, -0.2039, 0.957, 0.2062, -0.2039, 0.957, 0.2062, -0.2039, 0.957, 0.2062, -0.007074, 0.9933, -0.115, -0.007074, 0.9933, -0.115, -0.007074, 0.9933, -0.115, -0.03001, 0.9994, 0.01615, -0.03001, 0.9994, 0.01615, -0.03001, 0.9994, 0.01615, -0.04243, 0.9892, 0.1405, -0.04243, 0.9892, 0.1405, -0.04243, 0.9892, 0.1405, 0.004981, 0.9994, -0.0336, 0.004981, 0.9994, -0.0336, 0.004981, 0.9994, -0.0336, -0.1402, 0.9869, 0.07989, -0.1402, 0.9869, 0.07989, -0.1402, 0.9869, 0.07989, 0.05435, 0.988, 0.1445, 0.05435, 0.988, 0.1445, 0.05435, 0.988, 0.1445, 0.1181, 0.9926, -0.02976, 0.1181, 0.9926, -0.02976, 0.1181, 0.9926, -0.02976, -0.1671, 0.9773, 0.1303, -0.1671, 0.9773, 0.1303, -0.1671, 0.9773, 0.1303, -0.1447, 0.9832, 0.1115, -0.1449, 0.9843, 0.1006, -0.1447, 0.9834, 0.1098, -0.05291, 0.9941, 0.09498, -0.05291, 0.9941, 0.09498, -0.05291, 0.9941, 0.09498, -0.04727, 0.9863, 0.1578, -0.0468, 0.9864, 0.1579, -0.04745, 0.9863, 0.1579, 0.05843, 0.9983, -0.0001909, 0.05843, 0.9983, -0.0001909, 0.05843, 0.9983, -0.0001909, 0.03205, 0.9989, -0.0355, 0.03446, 0.9988, -0.03549, 0.03146, 0.9989, -0.03535, 0.1141, 0.9868, -0.1145, 0.1141, 0.9868, -0.1145, 0.1141, 0.9868, -0.1145, -0.09218, 0.9889, 0.1165, -0.09218, 0.9889, 0.1165, -0.09218, 0.9889, 0.1165, 0.02974, 0.9993, -0.02356, 0.02974, 0.9993, -0.02356, 0.02974, 0.9993, -0.02356, -0.06693, 0.9961, 0.05748, -0.06693, 0.9961, 0.05748, -0.06693, 0.9961, 0.05748, -0.0149, 0.9998, -0.01446, -0.0149, 0.9998, -0.01446, -0.0149, 0.9998, -0.01446, 0.02553, 0.9901, -0.1382, 0.02553, 0.9901, -0.1382, 0.02553, 0.9901, -0.1382, 0.07072, 0.996, -0.05412, 0.07072, 0.996, -0.05412, 0.07072, 0.996, -0.05412, -0.0001986, 0.991, -0.1336, -0.0001986, 0.991, -0.1336, -0.0001986, 0.991, -0.1336, -0.1969, 0.9695, 0.1457, -0.1969, 0.9695, 0.1457, -0.1969, 0.9695, 0.1457, 0.08201, 0.9962, 0.03001, 0.08201, 0.9962, 0.03001, 0.08201, 0.9962, 0.03001, -0.04974, 0.9889, 0.1399, -0.04974, 0.9889, 0.1399, -0.04974, 0.9889, 0.1399, 0.1752, 0.9844, 0.01463, 0.1752, 0.9844, 0.01463, 0.1752, 0.9844, 0.01463, -0.06786, 0.9925, -0.1015, -0.06786, 0.9925, -0.1015, -0.06786, 0.9925, -0.1015])] * 3)])

# ---- objects
ob_plane_plane_000 = bpy.data.objects.new('Plane_Plane.000', me_plane_plane_000)

# ---- transforms, parenting, visibility, modifiers, constraints
ob_plane_plane_000.location = (0.0, 0.0, 0.0)
ob_plane_plane_000.rotation_euler = (1.571, -0.0, 0.0)
ob_plane_plane_000.lineart.crease_threshold = 0.0

# ---- collection membership
col_collection_1.objects.link(ob_plane_plane_000)

# ---- scene / render settings (as saved in the file)
scene.frame_start = 1; scene.frame_end = 250; scene.frame_set(1)
scene.render.engine = 'BLENDER_EEVEE_NEXT'
scene.render.dither_intensity = 0.0
scene.render.use_border = True
scene.cycles.feature_set = 'EXPERIMENTAL'
scene.cycles.use_denoising = False
scene.cycles.samples = 300
scene.cycles.sampling_pattern = 'TABULATED_SOBOL'
scene.cycles.use_adaptive_sampling = False
scene.cycles.use_light_tree = False
scene.cycles.blur_glossy = 0.0
scene.cycles.sample_clamp_indirect = 0.0
scene.view_settings.view_transform = 'Standard'
bpy.context.view_layer.update()

# ---- added for rendering (the .blend has no active camera): camera
cam_auto = bpy.data.cameras.new('AutoCamera')
cam_auto.lens = 50.0
cam_auto.sensor_width = 36.0
cam_auto.clip_end = 1000.0
ob_auto_camera = bpy.data.objects.new('AutoCamera', cam_auto)
scene.collection.objects.link(ob_auto_camera)
ob_auto_camera.location = (51.6831, -62.0198, 41.6322)
ob_auto_camera.rotation_euler = (1.09748, -7.21219e-08, 0.694738)
scene.camera = ob_auto_camera
bpy.context.view_layer.update()
